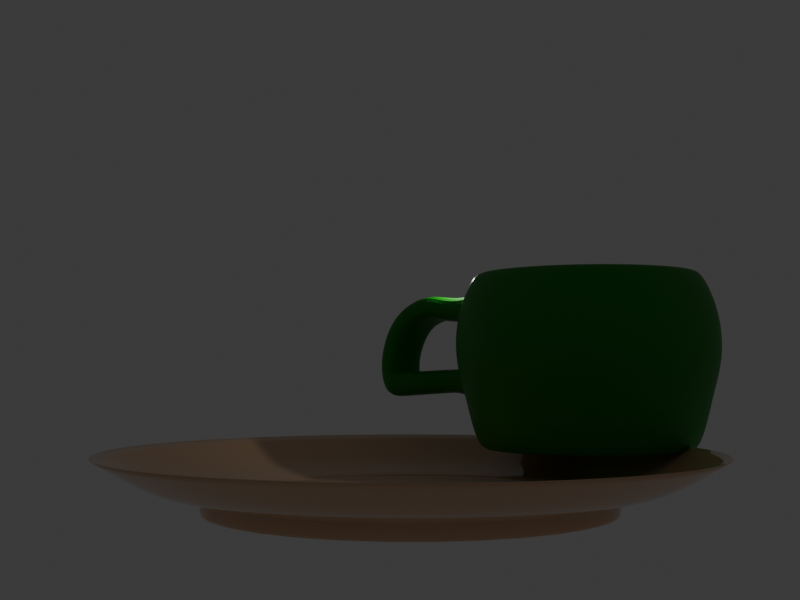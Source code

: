 # Source: blender_animation_modeling.blend  (saved by Blender 4.4.32; exported with 4.5.12 LTS)
import bpy
from mathutils import Matrix  # noqa: F401  (used for matrix-valued properties, if any)

bpy.ops.wm.read_factory_settings(use_empty=True)
scene = bpy.context.scene
scene.name = 'Scene'

# ---- collections
col_collection = bpy.data.collections.new('Collection'); scene.collection.children.link(col_collection)

# ---- materials (node trees are filled in below, after node groups)
mat_material_001 = bpy.data.materials.new('Material.001')
mat_plate = bpy.data.materials.new('Plate')
mat_plate.alpha_threshold = 0.0
mat_plate.roughness = 0.5
mat_plate.line_color = (0.0, 0.0, 0.0, 1.0)
mat_spoon = bpy.data.materials.new('Spoon')
mat_spoon.alpha_threshold = 0.0
mat_spoon.roughness = 0.5

# ---- material node trees
mat_material_001.use_nodes = True; mat_material_001.node_tree.nodes.clear()
_N = mat_material_001.node_tree.nodes; _L = mat_material_001.node_tree.links
n0 = _N.new('ShaderNodeBsdfPrincipled'); n0.name = 'Principled BSDF'; n0.location = (10, 300)
n0.inputs[0].default_value = (0.0, 0.2633, 0.0004108, 1.0)
n1 = _N.new('ShaderNodeOutputMaterial'); n1.name = 'Material Output'; n1.location = (300, 300)
_L.new(n0.outputs[0], n1.inputs[0])
n1.is_active_output = True
mat_plate.use_nodes = True; mat_plate.node_tree.nodes.clear()
_N = mat_plate.node_tree.nodes; _L = mat_plate.node_tree.links
n0 = _N.new('ShaderNodeOutputMaterial'); n0.name = 'Material Output'; n0.location = (300, 300)
n1 = _N.new('ShaderNodeBsdfPrincipled'); n1.name = 'Principled BSDF'; n1.location = (10, 300)
n1.width = 150
n1.subsurface_method = 'BURLEY'
n1.inputs[0].default_value = (0.7914, 0.5039, 0.3139, 1.0)
n1.inputs[2].default_value = 0.0
n1.inputs[3].default_value = 1.45
n1.inputs[9].default_value = (1.0, 1.0, 1.0)
_L.new(n1.outputs[0], n0.inputs[0])
n0.is_active_output = True
mat_spoon.use_nodes = True; mat_spoon.node_tree.nodes.clear()
_N = mat_spoon.node_tree.nodes; _L = mat_spoon.node_tree.links
n0 = _N.new('ShaderNodeOutputMaterial'); n0.name = 'Material Output'; n0.location = (300, 300)
n1 = _N.new('ShaderNodeBsdfPrincipled'); n1.name = 'Principled BSDF'; n1.location = (10, 300)
n1.width = 150
n1.subsurface_method = 'BURLEY'
n1.inputs[0].default_value = (0.0, 0.01461, 0.6398, 1.0)
n1.inputs[1].default_value = 1.0
n1.inputs[2].default_value = 0.0
n1.inputs[3].default_value = 1.45
n1.inputs[9].default_value = (1.0, 1.0, 1.0)
_L.new(n1.outputs[0], n0.inputs[0])
n0.is_active_output = True

# ---- world
world_world = bpy.data.worlds.new('World'); scene.world = world_world
world_world.use_nodes = True; world_world.node_tree.nodes.clear()
_N = world_world.node_tree.nodes; _L = world_world.node_tree.links
n0 = _N.new('ShaderNodeOutputWorld'); n0.name = 'World Output'; n0.location = (300, 300)
n1 = _N.new('ShaderNodeBackground'); n1.name = 'Background'; n1.location = (10, 300)
n1.inputs[0].default_value = (0.05088, 0.05088, 0.05088, 1.0)
_L.new(n1.outputs[0], n0.inputs[0])
n0.is_active_output = True
world_world.color = (0.05088, 0.05088, 0.05088)
world_world.sun_shadow_jitter_overblur = 0.0

# ---- cameras
cam_camera = bpy.data.cameras.new('Camera')
cam_camera.clip_end = 100.0
cam_camera.ortho_scale = 7.314

# ---- lights
light_light = bpy.data.lights.new('Light', 'POINT')
light_light.energy = 1000.0
light_light.shadow_soft_size = 0.1

# ---- meshes
me_sphere = bpy.data.meshes.new('Sphere')
me_sphere.from_pydata([(0.0, 0.8315, 0.5556), (0.0, 0.9808, 0.1951), (0.0, 1.0, 0.0), (0.0, 0.9808, -0.1951), (0.0, 0.8315, -0.801), (0.1622, 0.8155, 0.5556), (0.1802, 0.9061, 0.3827), (0.1913, 0.9619, 0.1951), (0.1951, 0.9808, 0.0), (0.1913, 0.9619, -0.1951), (0.1802, 0.9061, -0.3827), (0.1622, 0.8155, -0.801), (0.1379, 0.6935, -0.801), (0.1084, 0.5449, -0.641), (0.07466, 0.3753, -0.641), (0.03806, 0.1913, -0.641), (0.3182, 0.7682, 0.5556), (0.3536, 0.8536, 0.3827), (0.3753, 0.9061, 0.1951), (0.3827, 0.9239, 0.0), (0.3753, 0.9061, -0.1951), (0.3536, 0.8536, -0.3827), (0.3182, 0.7682, -0.801), (0.2706, 0.6533, -0.801), (0.2126, 0.5133, -0.641), (0.1464, 0.3536, -0.641), (0.07466, 0.1802, -0.641), (0.4619, 0.6913, 0.5556), (0.5133, 0.7682, 0.3827), (0.5449, 0.8155, 0.1951), (0.5556, 0.8315, 0.0), (0.5449, 0.8155, -0.1951), (0.5133, 0.7682, -0.3827), (0.4619, 0.6913, -0.801), (0.3928, 0.5879, -0.801), (0.3087, 0.4619, -0.641), (0.2126, 0.3182, -0.641), (0.1084, 0.1622, -0.641), (0.5879, 0.5879, 0.5556), (0.6533, 0.6533, 0.3827), (0.6935, 0.6935, 0.1951), (0.7071, 0.7071, 0.0), (0.6935, 0.6935, -0.1951), (0.6533, 0.6533, -0.3827), (0.5879, 0.5879, -0.801), (0.5, 0.5, -0.801), (0.3928, 0.3928, -0.641), (0.2706, 0.2706, -0.641), (0.1379, 0.1379, -0.641), (0.6913, 0.4619, 0.5556), (0.7682, 0.5133, 0.3827), (0.8155, 0.5449, 0.1951), (0.8315, 0.5556, 0.0), (0.8155, 0.5449, -0.1951), (0.7682, 0.5133, -0.3827), (0.6913, 0.4619, -0.801), (0.5879, 0.3928, -0.801), (0.4619, 0.3087, -0.641), (0.3182, 0.2126, -0.641), (0.1622, 0.1084, -0.641), (0.7682, 0.3182, 0.5556), (0.8536, 0.3536, 0.3827), (0.9061, 0.3753, 0.1951), (0.9239, 0.3827, 0.0), (0.9061, 0.3753, -0.1951), (0.8536, 0.3536, -0.3827), (0.7682, 0.3182, -0.801), (0.6533, 0.2706, -0.801), (0.5133, 0.2126, -0.641), (0.3536, 0.1464, -0.641), (0.1802, 0.07466, -0.641), (0.8155, 0.1622, 0.5556), (0.9061, 0.1802, 0.3827), (0.9619, 0.1913, 0.1951), (0.9808, 0.1951, 0.0), (0.9619, 0.1913, -0.1951), (0.9061, 0.1802, -0.3827), (0.8155, 0.1622, -0.801), (0.6935, 0.1379, -0.801), (0.5449, 0.1084, -0.641), (0.3753, 0.07466, -0.641), (0.1913, 0.03806, -0.641), (0.8315, -8.941e-08, 0.5556), (0.9239, 4.47e-08, 0.3827), (0.9808, -8.941e-08, 0.1951), (1.0, -1.639e-07, 0.0), (0.9808, -8.941e-08, -0.1951), (0.9239, 4.47e-08, -0.3827), (0.8315, -8.941e-08, -0.801), (0.7071, 1.49e-08, -0.801), (0.5556, -5.215e-08, -0.641), (0.3827, -2.235e-08, -0.641), (0.1951, -1.118e-08, -0.641), (0.8155, -0.1622, 0.5556), (0.9061, -0.1802, 0.3827), (0.9619, -0.1913, 0.1951), (0.9808, -0.1951, 0.0), (0.9619, -0.1913, -0.1951), (0.9061, -0.1802, -0.3827), (0.8155, -0.1622, -0.801), (0.6935, -0.1379, -0.801), (0.5449, -0.1084, -0.641), (0.3753, -0.07466, -0.641), (0.1913, -0.03806, -0.641), (0.7682, -0.3182, 0.5556), (0.8536, -0.3536, 0.3827), (0.9061, -0.3753, 0.1951), (0.9239, -0.3827, 0.0), (0.9061, -0.3753, -0.1951), (0.8536, -0.3536, -0.3827), (0.7682, -0.3182, -0.801), (0.6533, -0.2706, -0.801), (0.5133, -0.2126, -0.641), (0.3536, -0.1464, -0.641), (0.1802, -0.07466, -0.641), (0.6913, -0.4619, 0.5556), (0.7682, -0.5133, 0.3827), (0.8155, -0.5449, 0.1951), (0.8315, -0.5556, 0.0), (0.8155, -0.5449, -0.1951), (0.7682, -0.5133, -0.3827), (0.6913, -0.4619, -0.801), (0.5879, -0.3928, -0.801), (0.4619, -0.3087, -0.641), (0.3182, -0.2126, -0.641), (0.1622, -0.1084, -0.641), (0.5879, -0.5879, 0.5556), (0.6533, -0.6533, 0.3827), (0.6935, -0.6935, 0.1951), (0.7071, -0.7071, 0.0), (0.6935, -0.6935, -0.1951), (0.6533, -0.6533, -0.3827), (0.5879, -0.5879, -0.801), (0.5, -0.5, -0.801), (0.3928, -0.3928, -0.641), (0.2706, -0.2706, -0.641), (0.1379, -0.1379, -0.641), (0.4619, -0.6913, 0.5556), (0.5133, -0.7682, 0.3827), (0.5449, -0.8155, 0.1951), (0.5556, -0.8315, 0.0), (0.5449, -0.8155, -0.1951), (0.5133, -0.7682, -0.3827), (0.4619, -0.6913, -0.801), (0.3928, -0.5879, -0.801), (0.3087, -0.4619, -0.641), (0.2126, -0.3182, -0.641), (0.1084, -0.1622, -0.641), (0.3182, -0.7682, 0.5556), (0.3536, -0.8536, 0.3827), (0.3753, -0.9061, 0.1951), (0.3827, -0.9239, 0.0), (0.3753, -0.9061, -0.1951), (0.3536, -0.8536, -0.3827), (0.3182, -0.7682, -0.801), (0.2706, -0.6533, -0.801), (0.2126, -0.5133, -0.641), (0.1464, -0.3536, -0.641), (0.07466, -0.1802, -0.641), (0.1622, -0.8155, 0.5556), (0.1802, -0.9061, 0.3827), (0.1913, -0.9619, 0.1951), (0.1951, -0.9808, 0.0), (0.1913, -0.9619, -0.1951), (0.1802, -0.9061, -0.3827), (0.1622, -0.8155, -0.801), (0.1379, -0.6935, -0.801), (0.1084, -0.5449, -0.641), (0.07466, -0.3753, -0.641), (0.03806, -0.1913, -0.641), (-1.043e-07, -0.8315, 0.5556), (2.98e-08, -0.9239, 0.3827), (-1.341e-07, -0.9808, 0.1951), (-3.278e-07, -1.0, 0.0), (-1.341e-07, -0.9808, -0.1951), (2.98e-08, -0.9239, -0.3827), (-1.043e-07, -0.8315, -0.801), (-1.49e-08, -0.7071, -0.801), (-9.686e-08, -0.5556, -0.641), (-5.215e-08, -0.3827, -0.641), (-7.451e-09, -0.1951, -0.641), (-0.1622, -0.8155, 0.5556), (-0.1802, -0.9061, 0.3827), (-0.1913, -0.9619, 0.1951), (-0.1951, -0.9808, 0.0), (-0.1913, -0.9619, -0.1951), (-0.1802, -0.9061, -0.3827), (-0.1622, -0.8155, -0.801), (-0.1379, -0.6935, -0.801), (-0.1084, -0.5449, -0.641), (-0.07466, -0.3753, -0.641), (-0.03806, -0.1913, -0.641), (-0.3182, -0.7682, 0.5556), (-0.3536, -0.8536, 0.3827), (-0.3753, -0.9061, 0.1951), (-0.3827, -0.9239, 0.0), (-0.3753, -0.9061, -0.1951), (-0.3536, -0.8536, -0.3827), (-0.3182, -0.7682, -0.801), (-0.2706, -0.6533, -0.801), (-0.2126, -0.5133, -0.641), (-0.1464, -0.3536, -0.641), (-0.07466, -0.1802, -0.641), (-0.4619, -0.6913, 0.5556), (-0.5133, -0.7682, 0.3827), (-0.5449, -0.8155, 0.1951), (-0.5556, -0.8315, 0.0), (-0.5449, -0.8155, -0.1951), (-0.5133, -0.7682, -0.3827), (-0.4619, -0.6913, -0.801), (-0.3928, -0.5879, -0.801), (-0.3087, -0.4619, -0.641), (-0.2126, -0.3182, -0.641), (-0.1084, -0.1622, -0.641), (-0.5879, -0.5879, 0.5556), (-0.6533, -0.6533, 0.3827), (-0.6935, -0.6935, 0.1951), (-0.7071, -0.7071, 0.0), (-0.6935, -0.6935, -0.1951), (-0.6533, -0.6533, -0.3827), (-0.5879, -0.5879, -0.801), (-0.5, -0.5, -0.801), (-0.3928, -0.3928, -0.641), (-0.2706, -0.2706, -0.641), (-0.1379, -0.1379, -0.641), (0.0, 0.0, -0.641), (-0.6913, -0.4619, 0.5556), (-0.7682, -0.5133, 0.3827), (-0.8155, -0.5449, 0.1951), (-0.8315, -0.5556, 0.0), (-0.8155, -0.5449, -0.1951), (-0.7682, -0.5133, -0.3827), (-0.6913, -0.4619, -0.801), (-0.5879, -0.3928, -0.801), (-0.4619, -0.3087, -0.641), (-0.3182, -0.2126, -0.641), (-0.1622, -0.1084, -0.641), (-0.7682, -0.3182, 0.5556), (-0.8536, -0.3536, 0.3827), (-0.9061, -0.3753, 0.1951), (-0.9239, -0.3827, 0.0), (-0.9061, -0.3753, -0.1951), (-0.8536, -0.3536, -0.3827), (-0.7682, -0.3182, -0.801), (-0.6533, -0.2706, -0.801), (-0.5133, -0.2126, -0.641), (-0.3536, -0.1464, -0.641), (-0.1802, -0.07466, -0.641), (-0.8155, -0.1622, 0.5556), (-0.9061, -0.1802, 0.3827), (-0.9619, -0.1913, 0.1951), (-0.9808, -0.1951, 0.0), (-0.9619, -0.1913, -0.1951), (-0.9061, -0.1802, -0.3827), (-0.8155, -0.1622, -0.801), (-0.6935, -0.1379, -0.801), (-0.5449, -0.1084, -0.641), (-0.3753, -0.07466, -0.641), (-0.1913, -0.03806, -0.641), (-0.8315, 1.639e-07, 0.5556), (-0.9239, 1.49e-08, 0.3827), (-0.9808, 2.682e-07, 0.1951), (-1.0, 4.47e-07, 0.0), (-0.9808, 2.682e-07, -0.1951), (-0.9239, 1.49e-08, -0.3827), (-0.8315, 1.639e-07, -0.801), (-0.7071, 2.98e-08, -0.801), (-0.5556, 1.49e-07, -0.641), (-0.3827, 5.215e-08, -0.641), (-0.1951, 1.863e-08, -0.641), (-0.8155, 0.1622, 0.5556), (-0.9061, 0.1802, 0.3827), (-0.9619, 0.1913, 0.1951), (-0.9808, 0.1951, 0.0), (-0.9619, 0.1913, -0.1951), (-0.9061, 0.1802, -0.3827), (-0.8155, 0.1622, -0.801), (-0.6935, 0.1379, -0.801), (-0.5449, 0.1084, -0.641), (-0.3753, 0.07466, -0.641), (-0.1913, 0.03806, -0.641), (-0.7682, 0.3182, 0.5556), (-0.8536, 0.3536, 0.3827), (-0.9061, 0.3753, 0.1951), (-0.9239, 0.3827, 0.0), (-0.9061, 0.3753, -0.1951), (-0.8536, 0.3536, -0.3827), (-0.7682, 0.3182, -0.801), (-0.6533, 0.2706, -0.801), (-0.5133, 0.2126, -0.641), (-0.3536, 0.1464, -0.641), (-0.1802, 0.07466, -0.641), (-0.6913, 0.4619, 0.5556), (-0.7682, 0.5133, 0.3827), (-0.8155, 0.5449, 0.1951), (-0.8315, 0.5556, 0.0), (-0.8155, 0.5449, -0.1951), (-0.7682, 0.5133, -0.3827), (-0.6913, 0.4619, -0.801), (-0.5879, 0.3928, -0.801), (-0.4619, 0.3087, -0.641), (-0.3182, 0.2126, -0.641), (-0.1622, 0.1084, -0.641), (-0.5879, 0.5879, 0.5556), (-0.6533, 0.6533, 0.3827), (-0.6935, 0.6935, 0.1951), (-0.7071, 0.7071, 0.0), (-0.6935, 0.6935, -0.1951), (-0.6533, 0.6533, -0.3827), (-0.5879, 0.5879, -0.801), (-0.5, 0.5, -0.801), (-0.3928, 0.3928, -0.641), (-0.2706, 0.2706, -0.641), (-0.1379, 0.1379, -0.641), (-0.4619, 0.6913, 0.5556), (-0.5133, 0.7682, 0.3827), (-0.5449, 0.8155, 0.1951), (-0.5556, 0.8315, 0.0), (-0.5449, 0.8155, -0.1951), (-0.5133, 0.7682, -0.3827), (-0.4619, 0.6913, -0.801), (-0.3928, 0.5879, -0.801), (-0.3087, 0.4619, -0.641), (-0.2126, 0.3182, -0.641), (-0.1084, 0.1622, -0.641), (-0.3182, 0.7682, 0.5556), (-0.3536, 0.8536, 0.3827), (-0.3753, 0.9061, 0.1951), (-0.3827, 0.9239, 0.0), (-0.3753, 0.9061, -0.1951), (-0.3536, 0.8536, -0.3827), (-0.3182, 0.7682, -0.801), (-0.2706, 0.6533, -0.801), (-0.2126, 0.5133, -0.641), (-0.1464, 0.3536, -0.641), (-0.07466, 0.1802, -0.641), (-0.1622, 0.8155, 0.5556), (-0.1802, 0.9061, 0.3827), (-0.1913, 0.9619, 0.1951), (-0.1951, 0.9808, 0.0), (-0.1913, 0.9619, -0.1951), (-0.1802, 0.9061, -0.3827), (-0.1622, 0.8155, -0.801), (-0.1379, 0.6935, -0.801), (-0.1084, 0.5449, -0.641), (-0.07466, 0.3753, -0.641), (-0.03806, 0.1913, -0.641), (5.96e-08, 0.9239, 0.3827), (5.96e-08, 0.9239, -0.3827), (8.941e-08, 0.7071, -0.801), (2.161e-07, 0.5556, -0.641), (6.706e-08, 0.3827, -0.641), (1.49e-08, 0.1951, -0.641), (1.12, 0.4065, 0.3827), (1.172, 0.4283, 0.1951), (1.172, 0.4283, -0.1951), (1.12, 0.4065, -0.3827), (1.172, 0.2332, 0.3827), (1.228, 0.2443, 0.1951), (1.228, 0.2443, -0.1951), (1.172, 0.2332, -0.3827), (1.19, 0.05298, 0.3827), (1.247, 0.05298, 0.1951), (1.247, 0.05298, -0.1951), (1.19, 0.05298, -0.3827), (1.291, 0.4281, 0.4385), (1.233, 0.4499, 0.2526), (1.335, 0.2548, 0.4098), (1.279, 0.2659, 0.2221), (1.35, 0.07458, 0.4001), (1.295, 0.07458, 0.2118), (1.496, 0.4593, 0.3862), (1.367, 0.481, 0.2401), (1.525, 0.286, 0.3421), (1.398, 0.2971, 0.1933), (1.534, 0.1057, 0.3272), (1.408, 0.1057, 0.1774), (1.666, 0.4901, 0.2505), (1.484, 0.5119, 0.1808), (1.671, 0.3168, 0.1982), (1.489, 0.3279, 0.1252), (1.673, 0.1366, 0.1805), (1.491, 0.1366, 0.1064), (1.747, 0.5206, 0.071), (1.553, 0.5424, 0.06169), (1.736, 0.3473, 0.01975), (1.54, 0.3584, 0.007286), (1.732, 0.1671, 0.002452), (1.536, 0.1671, -0.01108), (1.769, 0.5535, -0.1563), (1.593, 0.5752, -0.0737), (1.735, 0.3801, -0.1961), (1.556, 0.3912, -0.116), (1.723, 0.1999, -0.2096), (1.544, 0.1999, -0.1303), (1.683, 0.5822, -0.359), (1.585, 0.604, -0.1907), (1.632, 0.4089, -0.3722), (1.531, 0.42, -0.2048), (1.615, 0.2286, -0.3767), (1.513, 0.2286, -0.2096), (1.589, 0.5921, -0.422), (1.59, 0.6139, -0.2272), (1.539, 0.4188, -0.4076), (1.536, 0.4299, -0.2119), (1.521, 0.2385, -0.4028), (1.518, 0.2385, -0.2068), (1.545, 0.6006, -0.423), (1.545, 0.6223, -0.2282), (1.494, 0.4272, -0.4086), (1.492, 0.4383, -0.2129), (1.477, 0.247, -0.4038), (1.473, 0.247, -0.2078)], [], [(352, 351, 14, 15), (2, 1, 7, 8), (225, 352, 15), (3, 2, 8, 9), (348, 3, 9, 10), (4, 348, 10, 11), (349, 4, 11, 12), (350, 349, 12, 13), (347, 0, 5, 6), (351, 350, 13, 14), (1, 347, 6, 7), (14, 13, 24, 25), (7, 6, 17, 18), (15, 14, 25, 26), (8, 7, 18, 19), (225, 15, 26), (9, 8, 19, 20), (10, 9, 20, 21), (11, 10, 21, 22), (12, 11, 22, 23), (13, 12, 23, 24), (6, 5, 16, 17), (22, 21, 32, 33), (23, 22, 33, 34), (24, 23, 34, 35), (17, 16, 27, 28), (25, 24, 35, 36), (18, 17, 28, 29), (26, 25, 36, 37), (19, 18, 29, 30), (225, 26, 37), (20, 19, 30, 31), (21, 20, 31, 32), (29, 28, 39, 40), (37, 36, 47, 48), (30, 29, 40, 41), (225, 37, 48), (31, 30, 41, 42), (32, 31, 42, 43), (33, 32, 43, 44), (34, 33, 44, 45), (35, 34, 45, 46), (28, 27, 38, 39), (36, 35, 46, 47), (44, 43, 54, 55), (45, 44, 55, 56), (46, 45, 56, 57), (39, 38, 49, 50), (47, 46, 57, 58), (40, 39, 50, 51), (48, 47, 58, 59), (41, 40, 51, 52), (225, 48, 59), (42, 41, 52, 53), (43, 42, 53, 54), (59, 58, 69, 70), (52, 51, 62, 63), (225, 59, 70), (53, 52, 63, 64), (54, 53, 64, 65), (55, 54, 65, 66), (56, 55, 66, 67), (57, 56, 67, 68), (50, 49, 60, 61), (58, 57, 68, 69), (51, 50, 61, 62), (67, 66, 77, 78), (68, 67, 78, 79), (61, 60, 71, 72), (69, 68, 79, 80), (73, 62, 354, 358), (70, 69, 80, 81), (63, 62, 73, 74), (225, 70, 81), (64, 63, 74, 75), (64, 75, 359, 355), (66, 65, 76, 77), (225, 81, 92), (75, 74, 85, 86), (83, 84, 362, 361), (77, 76, 87, 88), (78, 77, 88, 89), (79, 78, 89, 90), (72, 71, 82, 83), (80, 79, 90, 91), (72, 83, 361, 357), (81, 80, 91, 92), (74, 73, 84, 85), (90, 89, 100, 101), (83, 82, 93, 94), (91, 90, 101, 102), (84, 83, 94, 95), (92, 91, 102, 103), (85, 84, 95, 96), (225, 92, 103), (86, 85, 96, 97), (87, 86, 97, 98), (88, 87, 98, 99), (89, 88, 99, 100), (97, 96, 107, 108), (98, 97, 108, 109), (99, 98, 109, 110), (100, 99, 110, 111), (101, 100, 111, 112), (94, 93, 104, 105), (102, 101, 112, 113), (95, 94, 105, 106), (103, 102, 113, 114), (96, 95, 106, 107), (225, 103, 114), (112, 111, 122, 123), (105, 104, 115, 116), (113, 112, 123, 124), (106, 105, 116, 117), (114, 113, 124, 125), (107, 106, 117, 118), (225, 114, 125), (108, 107, 118, 119), (109, 108, 119, 120), (110, 109, 120, 121), (111, 110, 121, 122), (120, 119, 130, 131), (121, 120, 131, 132), (122, 121, 132, 133), (123, 122, 133, 134), (116, 115, 126, 127), (124, 123, 134, 135), (117, 116, 127, 128), (125, 124, 135, 136), (118, 117, 128, 129), (225, 125, 136), (119, 118, 129, 130), (127, 126, 137, 138), (135, 134, 145, 146), (128, 127, 138, 139), (136, 135, 146, 147), (129, 128, 139, 140), (225, 136, 147), (130, 129, 140, 141), (131, 130, 141, 142), (132, 131, 142, 143), (133, 132, 143, 144), (134, 133, 144, 145), (142, 141, 152, 153), (143, 142, 153, 154), (144, 143, 154, 155), (145, 144, 155, 156), (138, 137, 148, 149), (146, 145, 156, 157), (139, 138, 149, 150), (147, 146, 157, 158), (140, 139, 150, 151), (225, 147, 158), (141, 140, 151, 152), (157, 156, 167, 168), (150, 149, 160, 161), (158, 157, 168, 169), (151, 150, 161, 162), (225, 158, 169), (152, 151, 162, 163), (153, 152, 163, 164), (154, 153, 164, 165), (155, 154, 165, 166), (156, 155, 166, 167), (149, 148, 159, 160), (165, 164, 175, 176), (166, 165, 176, 177), (167, 166, 177, 178), (160, 159, 170, 171), (168, 167, 178, 179), (161, 160, 171, 172), (169, 168, 179, 180), (162, 161, 172, 173), (225, 169, 180), (163, 162, 173, 174), (164, 163, 174, 175), (180, 179, 190, 191), (173, 172, 183, 184), (225, 180, 191), (174, 173, 184, 185), (175, 174, 185, 186), (176, 175, 186, 187), (177, 176, 187, 188), (178, 177, 188, 189), (171, 170, 181, 182), (179, 178, 189, 190), (172, 171, 182, 183), (188, 187, 198, 199), (189, 188, 199, 200), (182, 181, 192, 193), (190, 189, 200, 201), (183, 182, 193, 194), (191, 190, 201, 202), (184, 183, 194, 195), (225, 191, 202), (185, 184, 195, 196), (186, 185, 196, 197), (187, 186, 197, 198), (195, 194, 205, 206), (225, 202, 213), (196, 195, 206, 207), (197, 196, 207, 208), (198, 197, 208, 209), (199, 198, 209, 210), (200, 199, 210, 211), (193, 192, 203, 204), (201, 200, 211, 212), (194, 193, 204, 205), (202, 201, 212, 213), (210, 209, 220, 221), (211, 210, 221, 222), (204, 203, 214, 215), (212, 211, 222, 223), (205, 204, 215, 216), (213, 212, 223, 224), (206, 205, 216, 217), (225, 213, 224), (207, 206, 217, 218), (208, 207, 218, 219), (209, 208, 219, 220), (225, 224, 236), (218, 217, 229, 230), (219, 218, 230, 231), (220, 219, 231, 232), (221, 220, 232, 233), (222, 221, 233, 234), (215, 214, 226, 227), (223, 222, 234, 235), (216, 215, 227, 228), (224, 223, 235, 236), (217, 216, 228, 229), (234, 233, 244, 245), (227, 226, 237, 238), (235, 234, 245, 246), (228, 227, 238, 239), (236, 235, 246, 247), (229, 228, 239, 240), (225, 236, 247), (230, 229, 240, 241), (231, 230, 241, 242), (232, 231, 242, 243), (233, 232, 243, 244), (241, 240, 251, 252), (242, 241, 252, 253), (243, 242, 253, 254), (244, 243, 254, 255), (245, 244, 255, 256), (238, 237, 248, 249), (246, 245, 256, 257), (239, 238, 249, 250), (247, 246, 257, 258), (240, 239, 250, 251), (225, 247, 258), (256, 255, 266, 267), (249, 248, 259, 260), (257, 256, 267, 268), (250, 249, 260, 261), (258, 257, 268, 269), (251, 250, 261, 262), (225, 258, 269), (252, 251, 262, 263), (253, 252, 263, 264), (254, 253, 264, 265), (255, 254, 265, 266), (264, 263, 274, 275), (265, 264, 275, 276), (266, 265, 276, 277), (267, 266, 277, 278), (260, 259, 270, 271), (268, 267, 278, 279), (261, 260, 271, 272), (269, 268, 279, 280), (262, 261, 272, 273), (225, 269, 280), (263, 262, 273, 274), (279, 278, 289, 290), (272, 271, 282, 283), (280, 279, 290, 291), (273, 272, 283, 284), (225, 280, 291), (274, 273, 284, 285), (275, 274, 285, 286), (276, 275, 286, 287), (277, 276, 287, 288), (278, 277, 288, 289), (271, 270, 281, 282), (287, 286, 297, 298), (288, 287, 298, 299), (289, 288, 299, 300), (282, 281, 292, 293), (290, 289, 300, 301), (283, 282, 293, 294), (291, 290, 301, 302), (284, 283, 294, 295), (225, 291, 302), (285, 284, 295, 296), (286, 285, 296, 297), (294, 293, 304, 305), (302, 301, 312, 313), (295, 294, 305, 306), (225, 302, 313), (296, 295, 306, 307), (297, 296, 307, 308), (298, 297, 308, 309), (299, 298, 309, 310), (300, 299, 310, 311), (293, 292, 303, 304), (301, 300, 311, 312), (309, 308, 319, 320), (310, 309, 320, 321), (311, 310, 321, 322), (304, 303, 314, 315), (312, 311, 322, 323), (305, 304, 315, 316), (313, 312, 323, 324), (306, 305, 316, 317), (225, 313, 324), (307, 306, 317, 318), (308, 307, 318, 319), (324, 323, 334, 335), (317, 316, 327, 328), (225, 324, 335), (318, 317, 328, 329), (319, 318, 329, 330), (320, 319, 330, 331), (321, 320, 331, 332), (322, 321, 332, 333), (315, 314, 325, 326), (323, 322, 333, 334), (316, 315, 326, 327), (332, 331, 342, 343), (333, 332, 343, 344), (326, 325, 336, 337), (334, 333, 344, 345), (327, 326, 337, 338), (335, 334, 345, 346), (328, 327, 338, 339), (225, 335, 346), (329, 328, 339, 340), (330, 329, 340, 341), (331, 330, 341, 342), (339, 338, 1, 2), (225, 346, 352), (340, 339, 2, 3), (341, 340, 3, 348), (342, 341, 348, 4), (343, 342, 4, 349), (344, 343, 349, 350), (337, 336, 0, 347), (345, 344, 350, 351), (338, 337, 347, 1), (346, 345, 351, 352), (353, 357, 367, 365), (356, 355, 359, 360), (360, 359, 363, 364), (361, 362, 370, 369), (76, 65, 356, 360), (87, 76, 360, 364), (65, 64, 355, 356), (84, 73, 358, 362), (61, 72, 357, 353), (62, 61, 353, 354), (86, 87, 364, 363), (75, 86, 363, 359), (368, 366, 372, 374), (367, 369, 375, 373), (362, 358, 368, 370), (354, 353, 365, 366), (358, 354, 366, 368), (357, 361, 369, 367), (375, 376, 382, 381), (376, 374, 380, 382), (370, 368, 374, 376), (369, 370, 376, 375), (365, 367, 373, 371), (366, 365, 371, 372), (380, 378, 384, 386), (379, 381, 387, 385), (371, 373, 379, 377), (372, 371, 377, 378), (373, 375, 381, 379), (374, 372, 378, 380), (383, 385, 391, 389), (387, 388, 394, 393), (382, 380, 386, 388), (381, 382, 388, 387), (377, 379, 385, 383), (378, 377, 383, 384), (394, 392, 398, 400), (392, 390, 396, 398), (384, 383, 389, 390), (385, 387, 393, 391), (386, 384, 390, 392), (388, 386, 392, 394), (396, 395, 401, 402), (395, 397, 403, 401), (393, 394, 400, 399), (389, 391, 397, 395), (390, 389, 395, 396), (391, 393, 399, 397), (405, 406, 412, 411), (406, 404, 410, 412), (397, 399, 405, 403), (398, 396, 402, 404), (400, 398, 404, 406), (399, 400, 406, 405), (408, 407, 409, 410), (410, 409, 411, 412), (401, 403, 409, 407), (402, 401, 407, 408), (403, 405, 411, 409), (404, 402, 408, 410), (356, 407, 409, 360), (360, 409, 411, 364), (364, 411, 412, 363), (407, 356, 355, 408), (408, 355, 359, 410), (410, 359, 363, 412)])
_uv = me_sphere.uv_layers.new(name='UVMap')
_uv.uv.foreach_set('vector', [0.75, 0.0625, 0.75, 0.125, 0.7188, 0.125, 0.7188, 0.0625, 0.75, 0.5, 0.75, 0.5625, 0.7188, 0.5625, 0.7188, 0.5, 0.7344, 0.0, 0.75, 0.0625, 0.7188, 0.0625, 0.75, 0.4375, 0.75, 0.5, 0.7188, 0.5, 0.7188, 0.4375, 0.75, 0.375, 0.75, 0.4375, 0.7188, 0.4375, 0.7188, 0.375, 0.75, 0.3125, 0.75, 0.375, 0.7188, 0.375, 0.7188, 0.3125, 0.75, 0.25, 0.75, 0.3125, 0.7188, 0.3125, 0.7188, 0.25, 0.75, 0.1875, 0.75, 0.25, 0.7188, 0.25, 0.7188, 0.1875, 0.75, 0.625, 0.75, 0.6875, 0.7188, 0.6875, 0.7188, 0.625, 0.75, 0.125, 0.75, 0.1875, 0.7188, 0.1875, 0.7188, 0.125, 0.75, 0.5625, 0.75, 0.625, 0.7188, 0.625, 0.7188, 0.5625, 0.7188, 0.125, 0.7188, 0.1875, 0.6875, 0.1875, 0.6875, 0.125, 0.7188, 0.5625, 0.7188, 0.625, 0.6875, 0.625, 0.6875, 0.5625, 0.7188, 0.0625, 0.7188, 0.125, 0.6875, 0.125, 0.6875, 0.0625, 0.7188, 0.5, 0.7188, 0.5625, 0.6875, 0.5625, 0.6875, 0.5, 0.7031, 0.0, 0.7188, 0.0625, 0.6875, 0.0625, 0.7188, 0.4375, 0.7188, 0.5, 0.6875, 0.5, 0.6875, 0.4375, 0.7188, 0.375, 0.7188, 0.4375, 0.6875, 0.4375, 0.6875, 0.375, 0.7188, 0.3125, 0.7188, 0.375, 0.6875, 0.375, 0.6875, 0.3125, 0.7188, 0.25, 0.7188, 0.3125, 0.6875, 0.3125, 0.6875, 0.25, 0.7188, 0.1875, 0.7188, 0.25, 0.6875, 0.25, 0.6875, 0.1875, 0.7188, 0.625, 0.7188, 0.6875, 0.6875, 0.6875, 0.6875, 0.625, 0.6875, 0.3125, 0.6875, 0.375, 0.6562, 0.375, 0.6562, 0.3125, 0.6875, 0.25, 0.6875, 0.3125, 0.6562, 0.3125, 0.6562, 0.25, 0.6875, 0.1875, 0.6875, 0.25, 0.6562, 0.25, 0.6562, 0.1875, 0.6875, 0.625, 0.6875, 0.6875, 0.6562, 0.6875, 0.6562, 0.625, 0.6875, 0.125, 0.6875, 0.1875, 0.6562, 0.1875, 0.6562, 0.125, 0.6875, 0.5625, 0.6875, 0.625, 0.6562, 0.625, 0.6562, 0.5625, 0.6875, 0.0625, 0.6875, 0.125, 0.6562, 0.125, 0.6562, 0.0625, 0.6875, 0.5, 0.6875, 0.5625, 0.6562, 0.5625, 0.6562, 0.5, 0.6719, 0.0, 0.6875, 0.0625, 0.6562, 0.0625, 0.6875, 0.4375, 0.6875, 0.5, 0.6562, 0.5, 0.6562, 0.4375, 0.6875, 0.375, 0.6875, 0.4375, 0.6562, 0.4375, 0.6562, 0.375, 0.6562, 0.5625, 0.6562, 0.625, 0.625, 0.625, 0.625, 0.5625, 0.6562, 0.0625, 0.6562, 0.125, 0.625, 0.125, 0.625, 0.0625, 0.6562, 0.5, 0.6562, 0.5625, 0.625, 0.5625, 0.625, 0.5, 0.6406, 0.0, 0.6562, 0.0625, 0.625, 0.0625, 0.6562, 0.4375, 0.6562, 0.5, 0.625, 0.5, 0.625, 0.4375, 0.6562, 0.375, 0.6562, 0.4375, 0.625, 0.4375, 0.625, 0.375, 0.6562, 0.3125, 0.6562, 0.375, 0.625, 0.375, 0.625, 0.3125, 0.6562, 0.25, 0.6562, 0.3125, 0.625, 0.3125, 0.625, 0.25, 0.6562, 0.1875, 0.6562, 0.25, 0.625, 0.25, 0.625, 0.1875, 0.6562, 0.625, 0.6562, 0.6875, 0.625, 0.6875, 0.625, 0.625, 0.6562, 0.125, 0.6562, 0.1875, 0.625, 0.1875, 0.625, 0.125, 0.625, 0.3125, 0.625, 0.375, 0.5938, 0.375, 0.5938, 0.3125, 0.625, 0.25, 0.625, 0.3125, 0.5938, 0.3125, 0.5938, 0.25, 0.625, 0.1875, 0.625, 0.25, 0.5938, 0.25, 0.5938, 0.1875, 0.625, 0.625, 0.625, 0.6875, 0.5938, 0.6875, 0.5938, 0.625, 0.625, 0.125, 0.625, 0.1875, 0.5938, 0.1875, 0.5938, 0.125, 0.625, 0.5625, 0.625, 0.625, 0.5938, 0.625, 0.5938, 0.5625, 0.625, 0.0625, 0.625, 0.125, 0.5938, 0.125, 0.5938, 0.0625, 0.625, 0.5, 0.625, 0.5625, 0.5938, 0.5625, 0.5938, 0.5, 0.6094, 0.0, 0.625, 0.0625, 0.5938, 0.0625, 0.625, 0.4375, 0.625, 0.5, 0.5938, 0.5, 0.5938, 0.4375, 0.625, 0.375, 0.625, 0.4375, 0.5938, 0.4375, 0.5938, 0.375, 0.5938, 0.0625, 0.5938, 0.125, 0.5625, 0.125, 0.5625, 0.0625, 0.5938, 0.5, 0.5938, 0.5625, 0.5625, 0.5625, 0.5625, 0.5, 0.5781, 0.0, 0.5938, 0.0625, 0.5625, 0.0625, 0.5938, 0.4375, 0.5938, 0.5, 0.5625, 0.5, 0.5625, 0.4375, 0.5938, 0.375, 0.5938, 0.4375, 0.5625, 0.4375, 0.5625, 0.375, 0.5938, 0.3125, 0.5938, 0.375, 0.5625, 0.375, 0.5625, 0.3125, 0.5938, 0.25, 0.5938, 0.3125, 0.5625, 0.3125, 0.5625, 0.25, 0.5938, 0.1875, 0.5938, 0.25, 0.5625, 0.25, 0.5625, 0.1875, 0.5938, 0.625, 0.5938, 0.6875, 0.5625, 0.6875, 0.5625, 0.625, 0.5938, 0.125, 0.5938, 0.1875, 0.5625, 0.1875, 0.5625, 0.125, 0.5938, 0.5625, 0.5938, 0.625, 0.5625, 0.625, 0.5625, 0.5625, 0.5625, 0.25, 0.5625, 0.3125, 0.5312, 0.3125, 0.5312, 0.25, 0.5625, 0.1875, 0.5625, 0.25, 0.5312, 0.25, 0.5312, 0.1875, 0.5625, 0.625, 0.5625, 0.6875, 0.5312, 0.6875, 0.5312, 0.625, 0.5625, 0.125, 0.5625, 0.1875, 0.5312, 0.1875, 0.5312, 0.125, 0.5312, 0.5625, 0.5625, 0.5625, 0.5625, 0.5625, 0.5312, 0.5625, 0.5625, 0.0625, 0.5625, 0.125, 0.5312, 0.125, 0.5312, 0.0625, 0.5625, 0.5, 0.5625, 0.5625, 0.5312, 0.5625, 0.5312, 0.5, 0.5469, 0.0, 0.5625, 0.0625, 0.5312, 0.0625, 0.5625, 0.4375, 0.5625, 0.5, 0.5312, 0.5, 0.5312, 0.4375, 0.5625, 0.4375, 0.5312, 0.4375, 0.5312, 0.4375, 0.5625, 0.4375, 0.5625, 0.3125, 0.5625, 0.375, 0.5312, 0.375, 0.5312, 0.3125, 0.5156, 0.0, 0.5312, 0.0625, 0.5, 0.0625, 0.5312, 0.4375, 0.5312, 0.5, 0.5, 0.5, 0.5, 0.4375, 0.5, 0.625, 0.5, 0.5625, 0.5, 0.5625, 0.5, 0.625, 0.5312, 0.3125, 0.5312, 0.375, 0.5, 0.375, 0.5, 0.3125, 0.5312, 0.25, 0.5312, 0.3125, 0.5, 0.3125, 0.5, 0.25, 0.5312, 0.1875, 0.5312, 0.25, 0.5, 0.25, 0.5, 0.1875, 0.5312, 0.625, 0.5312, 0.6875, 0.5, 0.6875, 0.5, 0.625, 0.5312, 0.125, 0.5312, 0.1875, 0.5, 0.1875, 0.5, 0.125, 0.5312, 0.625, 0.5, 0.625, 0.5, 0.625, 0.5312, 0.625, 0.5312, 0.0625, 0.5312, 0.125, 0.5, 0.125, 0.5, 0.0625, 0.5312, 0.5, 0.5312, 0.5625, 0.5, 0.5625, 0.5, 0.5, 0.5, 0.1875, 0.5, 0.25, 0.4688, 0.25, 0.4688, 0.1875, 0.5, 0.625, 0.5, 0.6875, 0.4687, 0.6875, 0.4688, 0.625, 0.5, 0.125, 0.5, 0.1875, 0.4688, 0.1875, 0.4688, 0.125, 0.5, 0.5625, 0.5, 0.625, 0.4688, 0.625, 0.4688, 0.5625, 0.5, 0.0625, 0.5, 0.125, 0.4688, 0.125, 0.4688, 0.0625, 0.5, 0.5, 0.5, 0.5625, 0.4688, 0.5625, 0.4687, 0.5, 0.4844, 0.0, 0.5, 0.0625, 0.4688, 0.0625, 0.5, 0.4375, 0.5, 0.5, 0.4687, 0.5, 0.4688, 0.4375, 0.5, 0.375, 0.5, 0.4375, 0.4688, 0.4375, 0.4688, 0.375, 0.5, 0.3125, 0.5, 0.375, 0.4688, 0.375, 0.4687, 0.3125, 0.5, 0.25, 0.5, 0.3125, 0.4687, 0.3125, 0.4688, 0.25, 0.4688, 0.4375, 0.4687, 0.5, 0.4375, 0.5, 0.4375, 0.4375, 0.4688, 0.375, 0.4688, 0.4375, 0.4375, 0.4375, 0.4375, 0.375, 0.4687, 0.3125, 0.4688, 0.375, 0.4375, 0.375, 0.4375, 0.3125, 0.4688, 0.25, 0.4687, 0.3125, 0.4375, 0.3125, 0.4375, 0.25, 0.4688, 0.1875, 0.4688, 0.25, 0.4375, 0.25, 0.4375, 0.1875, 0.4688, 0.625, 0.4687, 0.6875, 0.4375, 0.6875, 0.4375, 0.625, 0.4688, 0.125, 0.4688, 0.1875, 0.4375, 0.1875, 0.4375, 0.125, 0.4688, 0.5625, 0.4688, 0.625, 0.4375, 0.625, 0.4375, 0.5625, 0.4688, 0.0625, 0.4688, 0.125, 0.4375, 0.125, 0.4375, 0.0625, 0.4687, 0.5, 0.4688, 0.5625, 0.4375, 0.5625, 0.4375, 0.5, 0.4531, 0.0, 0.4688, 0.0625, 0.4375, 0.0625, 0.4375, 0.1875, 0.4375, 0.25, 0.4062, 0.25, 0.4062, 0.1875, 0.4375, 0.625, 0.4375, 0.6875, 0.4062, 0.6875, 0.4062, 0.625, 0.4375, 0.125, 0.4375, 0.1875, 0.4062, 0.1875, 0.4062, 0.125, 0.4375, 0.5625, 0.4375, 0.625, 0.4062, 0.625, 0.4062, 0.5625, 0.4375, 0.0625, 0.4375, 0.125, 0.4062, 0.125, 0.4062, 0.0625, 0.4375, 0.5, 0.4375, 0.5625, 0.4062, 0.5625, 0.4062, 0.5, 0.4219, 0.0, 0.4375, 0.0625, 0.4062, 0.0625, 0.4375, 0.4375, 0.4375, 0.5, 0.4062, 0.5, 0.4062, 0.4375, 0.4375, 0.375, 0.4375, 0.4375, 0.4062, 0.4375, 0.4062, 0.375, 0.4375, 0.3125, 0.4375, 0.375, 0.4062, 0.375, 0.4062, 0.3125, 0.4375, 0.25, 0.4375, 0.3125, 0.4062, 0.3125, 0.4062, 0.25, 0.4062, 0.375, 0.4062, 0.4375, 0.375, 0.4375, 0.375, 0.375, 0.4062, 0.3125, 0.4062, 0.375, 0.375, 0.375, 0.375, 0.3125, 0.4062, 0.25, 0.4062, 0.3125, 0.375, 0.3125, 0.375, 0.25, 0.4062, 0.1875, 0.4062, 0.25, 0.375, 0.25, 0.375, 0.1875, 0.4062, 0.625, 0.4062, 0.6875, 0.375, 0.6875, 0.375, 0.625, 0.4062, 0.125, 0.4062, 0.1875, 0.375, 0.1875, 0.375, 0.125, 0.4062, 0.5625, 0.4062, 0.625, 0.375, 0.625, 0.375, 0.5625, 0.4062, 0.0625, 0.4062, 0.125, 0.375, 0.125, 0.375, 0.0625, 0.4062, 0.5, 0.4062, 0.5625, 0.375, 0.5625, 0.375, 0.5, 0.3906, 0.0, 0.4062, 0.0625, 0.375, 0.0625, 0.4062, 0.4375, 0.4062, 0.5, 0.375, 0.5, 0.375, 0.4375, 0.375, 0.625, 0.375, 0.6875, 0.3438, 0.6875, 0.3438, 0.625, 0.375, 0.125, 0.375, 0.1875, 0.3438, 0.1875, 0.3438, 0.125, 0.375, 0.5625, 0.375, 0.625, 0.3438, 0.625, 0.3438, 0.5625, 0.375, 0.0625, 0.375, 0.125, 0.3438, 0.125, 0.3438, 0.0625, 0.375, 0.5, 0.375, 0.5625, 0.3438, 0.5625, 0.3437, 0.5, 0.3594, 0.0, 0.375, 0.0625, 0.3438, 0.0625, 0.375, 0.4375, 0.375, 0.5, 0.3437, 0.5, 0.3438, 0.4375, 0.375, 0.375, 0.375, 0.4375, 0.3438, 0.4375, 0.3438, 0.375, 0.375, 0.3125, 0.375, 0.375, 0.3438, 0.375, 0.3438, 0.3125, 0.375, 0.25, 0.375, 0.3125, 0.3438, 0.3125, 0.3438, 0.25, 0.375, 0.1875, 0.375, 0.25, 0.3438, 0.25, 0.3438, 0.1875, 0.3438, 0.375, 0.3438, 0.4375, 0.3125, 0.4375, 0.3125, 0.375, 0.3438, 0.3125, 0.3438, 0.375, 0.3125, 0.375, 0.3125, 0.3125, 0.3438, 0.25, 0.3438, 0.3125, 0.3125, 0.3125, 0.3125, 0.25, 0.3438, 0.1875, 0.3438, 0.25, 0.3125, 0.25, 0.3125, 0.1875, 0.3438, 0.625, 0.3438, 0.6875, 0.3125, 0.6875, 0.3125, 0.625, 0.3438, 0.125, 0.3438, 0.1875, 0.3125, 0.1875, 0.3125, 0.125, 0.3438, 0.5625, 0.3438, 0.625, 0.3125, 0.625, 0.3125, 0.5625, 0.3438, 0.0625, 0.3438, 0.125, 0.3125, 0.125, 0.3125, 0.0625, 0.3437, 0.5, 0.3438, 0.5625, 0.3125, 0.5625, 0.3125, 0.5, 0.3281, 0.0, 0.3438, 0.0625, 0.3125, 0.0625, 0.3438, 0.4375, 0.3437, 0.5, 0.3125, 0.5, 0.3125, 0.4375, 0.3125, 0.125, 0.3125, 0.1875, 0.2812, 0.1875, 0.2812, 0.125, 0.3125, 0.5625, 0.3125, 0.625, 0.2812, 0.625, 0.2812, 0.5625, 0.3125, 0.0625, 0.3125, 0.125, 0.2812, 0.125, 0.2812, 0.0625, 0.3125, 0.5, 0.3125, 0.5625, 0.2812, 0.5625, 0.2812, 0.5, 0.2969, 0.0, 0.3125, 0.0625, 0.2812, 0.0625, 0.3125, 0.4375, 0.3125, 0.5, 0.2812, 0.5, 0.2812, 0.4375, 0.3125, 0.375, 0.3125, 0.4375, 0.2812, 0.4375, 0.2812, 0.375, 0.3125, 0.3125, 0.3125, 0.375, 0.2812, 0.375, 0.2812, 0.3125, 0.3125, 0.25, 0.3125, 0.3125, 0.2812, 0.3125, 0.2812, 0.25, 0.3125, 0.1875, 0.3125, 0.25, 0.2812, 0.25, 0.2812, 0.1875, 0.3125, 0.625, 0.3125, 0.6875, 0.2812, 0.6875, 0.2812, 0.625, 0.2812, 0.3125, 0.2812, 0.375, 0.25, 0.375, 0.25, 0.3125, 0.2812, 0.25, 0.2812, 0.3125, 0.25, 0.3125, 0.25, 0.25, 0.2812, 0.1875, 0.2812, 0.25, 0.25, 0.25, 0.25, 0.1875, 0.2812, 0.625, 0.2812, 0.6875, 0.25, 0.6875, 0.25, 0.625, 0.2812, 0.125, 0.2812, 0.1875, 0.25, 0.1875, 0.25, 0.125, 0.2812, 0.5625, 0.2812, 0.625, 0.25, 0.625, 0.25, 0.5625, 0.2812, 0.0625, 0.2812, 0.125, 0.25, 0.125, 0.25, 0.0625, 0.2812, 0.5, 0.2812, 0.5625, 0.25, 0.5625, 0.25, 0.5, 0.2656, 0.0, 0.2812, 0.0625, 0.25, 0.0625, 0.2812, 0.4375, 0.2812, 0.5, 0.25, 0.5, 0.25, 0.4375, 0.2812, 0.375, 0.2812, 0.4375, 0.25, 0.4375, 0.25, 0.375, 0.25, 0.0625, 0.25, 0.125, 0.2188, 0.125, 0.2188, 0.0625, 0.25, 0.5, 0.25, 0.5625, 0.2188, 0.5625, 0.2187, 0.5, 0.2344, 0.0, 0.25, 0.0625, 0.2188, 0.0625, 0.25, 0.4375, 0.25, 0.5, 0.2187, 0.5, 0.2188, 0.4375, 0.25, 0.375, 0.25, 0.4375, 0.2188, 0.4375, 0.2188, 0.375, 0.25, 0.3125, 0.25, 0.375, 0.2188, 0.375, 0.2188, 0.3125, 0.25, 0.25, 0.25, 0.3125, 0.2188, 0.3125, 0.2188, 0.25, 0.25, 0.1875, 0.25, 0.25, 0.2188, 0.25, 0.2188, 0.1875, 0.25, 0.625, 0.25, 0.6875, 0.2188, 0.6875, 0.2188, 0.625, 0.25, 0.125, 0.25, 0.1875, 0.2188, 0.1875, 0.2188, 0.125, 0.25, 0.5625, 0.25, 0.625, 0.2188, 0.625, 0.2188, 0.5625, 0.2188, 0.25, 0.2188, 0.3125, 0.1875, 0.3125, 0.1875, 0.25, 0.2188, 0.1875, 0.2188, 0.25, 0.1875, 0.25, 0.1875, 0.1875, 0.2188, 0.625, 0.2188, 0.6875, 0.1875, 0.6875, 0.1875, 0.625, 0.2188, 0.125, 0.2188, 0.1875, 0.1875, 0.1875, 0.1875, 0.125, 0.2188, 0.5625, 0.2188, 0.625, 0.1875, 0.625, 0.1875, 0.5625, 0.2188, 0.0625, 0.2188, 0.125, 0.1875, 0.125, 0.1875, 0.0625, 0.2187, 0.5, 0.2188, 0.5625, 0.1875, 0.5625, 0.1875, 0.5, 0.2031, 0.0, 0.2188, 0.0625, 0.1875, 0.0625, 0.2188, 0.4375, 0.2187, 0.5, 0.1875, 0.5, 0.1875, 0.4375, 0.2188, 0.375, 0.2188, 0.4375, 0.1875, 0.4375, 0.1875, 0.375, 0.2188, 0.3125, 0.2188, 0.375, 0.1875, 0.375, 0.1875, 0.3125, 0.1875, 0.5, 0.1875, 0.5625, 0.1562, 0.5625, 0.1562, 0.5, 0.1719, 0.0, 0.1875, 0.0625, 0.1563, 0.0625, 0.1875, 0.4375, 0.1875, 0.5, 0.1562, 0.5, 0.1562, 0.4375, 0.1875, 0.375, 0.1875, 0.4375, 0.1562, 0.4375, 0.1563, 0.375, 0.1875, 0.3125, 0.1875, 0.375, 0.1563, 0.375, 0.1562, 0.3125, 0.1875, 0.25, 0.1875, 0.3125, 0.1562, 0.3125, 0.1562, 0.25, 0.1875, 0.1875, 0.1875, 0.25, 0.1562, 0.25, 0.1562, 0.1875, 0.1875, 0.625, 0.1875, 0.6875, 0.1562, 0.6875, 0.1563, 0.625, 0.1875, 0.125, 0.1875, 0.1875, 0.1562, 0.1875, 0.1562, 0.125, 0.1875, 0.5625, 0.1875, 0.625, 0.1563, 0.625, 0.1562, 0.5625, 0.1875, 0.0625, 0.1875, 0.125, 0.1562, 0.125, 0.1563, 0.0625, 0.1562, 0.25, 0.1562, 0.3125, 0.125, 0.3125, 0.125, 0.25, 0.1562, 0.1875, 0.1562, 0.25, 0.125, 0.25, 0.125, 0.1875, 0.1563, 0.625, 0.1562, 0.6875, 0.125, 0.6875, 0.125, 0.625, 0.1562, 0.125, 0.1562, 0.1875, 0.125, 0.1875, 0.125, 0.125, 0.1562, 0.5625, 0.1563, 0.625, 0.125, 0.625, 0.125, 0.5625, 0.1563, 0.0625, 0.1562, 0.125, 0.125, 0.125, 0.125, 0.0625, 0.1562, 0.5, 0.1562, 0.5625, 0.125, 0.5625, 0.125, 0.5, 0.1406, 0.0, 0.1563, 0.0625, 0.125, 0.0625, 0.1562, 0.4375, 0.1562, 0.5, 0.125, 0.5, 0.125, 0.4375, 0.1563, 0.375, 0.1562, 0.4375, 0.125, 0.4375, 0.125, 0.375, 0.1562, 0.3125, 0.1563, 0.375, 0.125, 0.375, 0.125, 0.3125, 0.1094, 0.0, 0.125, 0.0625, 0.09375, 0.0625, 0.125, 0.4375, 0.125, 0.5, 0.09375, 0.5, 0.09375, 0.4375, 0.125, 0.375, 0.125, 0.4375, 0.09375, 0.4375, 0.09375, 0.375, 0.125, 0.3125, 0.125, 0.375, 0.09375, 0.375, 0.09375, 0.3125, 0.125, 0.25, 0.125, 0.3125, 0.09375, 0.3125, 0.09375, 0.25, 0.125, 0.1875, 0.125, 0.25, 0.09375, 0.25, 0.09375, 0.1875, 0.125, 0.625, 0.125, 0.6875, 0.09375, 0.6875, 0.09375, 0.625, 0.125, 0.125, 0.125, 0.1875, 0.09375, 0.1875, 0.09375, 0.125, 0.125, 0.5625, 0.125, 0.625, 0.09375, 0.625, 0.09375, 0.5625, 0.125, 0.0625, 0.125, 0.125, 0.09375, 0.125, 0.09375, 0.0625, 0.125, 0.5, 0.125, 0.5625, 0.09375, 0.5625, 0.09375, 0.5, 0.09375, 0.1875, 0.09375, 0.25, 0.0625, 0.25, 0.0625, 0.1875, 0.09375, 0.625, 0.09375, 0.6875, 0.0625, 0.6875, 0.0625, 0.625, 0.09375, 0.125, 0.09375, 0.1875, 0.0625, 0.1875, 0.0625, 0.125, 0.09375, 0.5625, 0.09375, 0.625, 0.0625, 0.625, 0.0625, 0.5625, 0.09375, 0.0625, 0.09375, 0.125, 0.0625, 0.125, 0.0625, 0.0625, 0.09375, 0.5, 0.09375, 0.5625, 0.0625, 0.5625, 0.0625, 0.5, 0.07812, 0.0, 0.09375, 0.0625, 0.0625, 0.0625, 0.09375, 0.4375, 0.09375, 0.5, 0.0625, 0.5, 0.0625, 0.4375, 0.09375, 0.375, 0.09375, 0.4375, 0.0625, 0.4375, 0.0625, 0.375, 0.09375, 0.3125, 0.09375, 0.375, 0.0625, 0.375, 0.0625, 0.3125, 0.09375, 0.25, 0.09375, 0.3125, 0.0625, 0.3125, 0.0625, 0.25, 0.0625, 0.4375, 0.0625, 0.5, 0.03125, 0.5, 0.03125, 0.4375, 0.0625, 0.375, 0.0625, 0.4375, 0.03125, 0.4375, 0.03125, 0.375, 0.0625, 0.3125, 0.0625, 0.375, 0.03125, 0.375, 0.03125, 0.3125, 0.0625, 0.25, 0.0625, 0.3125, 0.03125, 0.3125, 0.03125, 0.25, 0.0625, 0.1875, 0.0625, 0.25, 0.03125, 0.25, 0.03125, 0.1875, 0.0625, 0.625, 0.0625, 0.6875, 0.03125, 0.6875, 0.03125, 0.625, 0.0625, 0.125, 0.0625, 0.1875, 0.03125, 0.1875, 0.03125, 0.125, 0.0625, 0.5625, 0.0625, 0.625, 0.03125, 0.625, 0.03125, 0.5625, 0.0625, 0.0625, 0.0625, 0.125, 0.03125, 0.125, 0.03125, 0.0625, 0.0625, 0.5, 0.0625, 0.5625, 0.03125, 0.5625, 0.03125, 0.5, 0.04687, 0.0, 0.0625, 0.0625, 0.03125, 0.0625, 0.03125, 0.1875, 0.03125, 0.25, 0.0, 0.25, 0.0, 0.1875, 0.03125, 0.625, 0.03125, 0.6875, 0.0, 0.6875, 0.0, 0.625, 0.03125, 0.125, 0.03125, 0.1875, 0.0, 0.1875, 0.0, 0.125, 0.03125, 0.5625, 0.03125, 0.625, 0.0, 0.625, 0.0, 0.5625, 0.03125, 0.0625, 0.03125, 0.125, 0.0, 0.125, 0.0, 0.0625, 0.03125, 0.5, 0.03125, 0.5625, 0.0, 0.5625, 0.0, 0.5, 0.01562, 0.0, 0.03125, 0.0625, 0.0, 0.0625, 0.03125, 0.4375, 0.03125, 0.5, 0.0, 0.5, 0.0, 0.4375, 0.03125, 0.375, 0.03125, 0.4375, 0.0, 0.4375, 0.0, 0.375, 0.03125, 0.3125, 0.03125, 0.375, 0.0, 0.375, 0.0, 0.3125, 0.03125, 0.25, 0.03125, 0.3125, 0.0, 0.3125, 0.0, 0.25, 1.0, 0.375, 1.0, 0.4375, 0.9687, 0.4375, 0.9688, 0.375, 1.0, 0.3125, 1.0, 0.375, 0.9688, 0.375, 0.9687, 0.3125, 1.0, 0.25, 1.0, 0.3125, 0.9687, 0.3125, 0.9688, 0.25, 1.0, 0.1875, 1.0, 0.25, 0.9688, 0.25, 0.9687, 0.1875, 1.0, 0.625, 1.0, 0.6875, 0.9687, 0.6875, 0.9688, 0.625, 1.0, 0.125, 1.0, 0.1875, 0.9687, 0.1875, 0.9687, 0.125, 1.0, 0.5625, 1.0, 0.625, 0.9688, 0.625, 0.9687, 0.5625, 1.0, 0.0625, 1.0, 0.125, 0.9687, 0.125, 0.9688, 0.0625, 1.0, 0.5, 1.0, 0.5625, 0.9687, 0.5625, 0.9687, 0.5, 0.9844, 0.0, 1.0, 0.0625, 0.9688, 0.0625, 1.0, 0.4375, 1.0, 0.5, 0.9687, 0.5, 0.9687, 0.4375, 0.9687, 0.125, 0.9687, 0.1875, 0.9375, 0.1875, 0.9375, 0.125, 0.9687, 0.5625, 0.9688, 0.625, 0.9375, 0.625, 0.9375, 0.5625, 0.9688, 0.0625, 0.9687, 0.125, 0.9375, 0.125, 0.9375, 0.0625, 0.9687, 0.5, 0.9687, 0.5625, 0.9375, 0.5625, 0.9375, 0.5, 0.9531, 0.0, 0.9688, 0.0625, 0.9375, 0.0625, 0.9687, 0.4375, 0.9687, 0.5, 0.9375, 0.5, 0.9375, 0.4375, 0.9688, 0.375, 0.9687, 0.4375, 0.9375, 0.4375, 0.9375, 0.375, 0.9687, 0.3125, 0.9688, 0.375, 0.9375, 0.375, 0.9375, 0.3125, 0.9688, 0.25, 0.9687, 0.3125, 0.9375, 0.3125, 0.9375, 0.25, 0.9687, 0.1875, 0.9688, 0.25, 0.9375, 0.25, 0.9375, 0.1875, 0.9688, 0.625, 0.9687, 0.6875, 0.9375, 0.6875, 0.9375, 0.625, 0.9375, 0.3125, 0.9375, 0.375, 0.9062, 0.375, 0.9062, 0.3125, 0.9375, 0.25, 0.9375, 0.3125, 0.9062, 0.3125, 0.9062, 0.25, 0.9375, 0.1875, 0.9375, 0.25, 0.9062, 0.25, 0.9062, 0.1875, 0.9375, 0.625, 0.9375, 0.6875, 0.9062, 0.6875, 0.9062, 0.625, 0.9375, 0.125, 0.9375, 0.1875, 0.9062, 0.1875, 0.9062, 0.125, 0.9375, 0.5625, 0.9375, 0.625, 0.9062, 0.625, 0.9062, 0.5625, 0.9375, 0.0625, 0.9375, 0.125, 0.9062, 0.125, 0.9062, 0.0625, 0.9375, 0.5, 0.9375, 0.5625, 0.9062, 0.5625, 0.9062, 0.5, 0.9219, 0.0, 0.9375, 0.0625, 0.9062, 0.0625, 0.9375, 0.4375, 0.9375, 0.5, 0.9062, 0.5, 0.9062, 0.4375, 0.9375, 0.375, 0.9375, 0.4375, 0.9062, 0.4375, 0.9062, 0.375, 0.9062, 0.5625, 0.9062, 0.625, 0.875, 0.625, 0.875, 0.5625, 0.9062, 0.0625, 0.9062, 0.125, 0.875, 0.125, 0.875, 0.0625, 0.9062, 0.5, 0.9062, 0.5625, 0.875, 0.5625, 0.875, 0.5, 0.8906, 0.0, 0.9062, 0.0625, 0.875, 0.0625, 0.9062, 0.4375, 0.9062, 0.5, 0.875, 0.5, 0.875, 0.4375, 0.9062, 0.375, 0.9062, 0.4375, 0.875, 0.4375, 0.875, 0.375, 0.9062, 0.3125, 0.9062, 0.375, 0.875, 0.375, 0.875, 0.3125, 0.9062, 0.25, 0.9062, 0.3125, 0.875, 0.3125, 0.875, 0.25, 0.9062, 0.1875, 0.9062, 0.25, 0.875, 0.25, 0.875, 0.1875, 0.9062, 0.625, 0.9062, 0.6875, 0.875, 0.6875, 0.875, 0.625, 0.9062, 0.125, 0.9062, 0.1875, 0.875, 0.1875, 0.875, 0.125, 0.875, 0.3125, 0.875, 0.375, 0.8438, 0.375, 0.8437, 0.3125, 0.875, 0.25, 0.875, 0.3125, 0.8437, 0.3125, 0.8438, 0.25, 0.875, 0.1875, 0.875, 0.25, 0.8438, 0.25, 0.8437, 0.1875, 0.875, 0.625, 0.875, 0.6875, 0.8437, 0.6875, 0.8438, 0.625, 0.875, 0.125, 0.875, 0.1875, 0.8437, 0.1875, 0.8438, 0.125, 0.875, 0.5625, 0.875, 0.625, 0.8438, 0.625, 0.8437, 0.5625, 0.875, 0.0625, 0.875, 0.125, 0.8438, 0.125, 0.8438, 0.0625, 0.875, 0.5, 0.875, 0.5625, 0.8437, 0.5625, 0.8437, 0.5, 0.8594, 0.0, 0.875, 0.0625, 0.8438, 0.0625, 0.875, 0.4375, 0.875, 0.5, 0.8437, 0.5, 0.8437, 0.4375, 0.875, 0.375, 0.875, 0.4375, 0.8437, 0.4375, 0.8438, 0.375, 0.8438, 0.0625, 0.8438, 0.125, 0.8125, 0.125, 0.8125, 0.0625, 0.8437, 0.5, 0.8437, 0.5625, 0.8125, 0.5625, 0.8125, 0.5, 0.8281, 0.0, 0.8438, 0.0625, 0.8125, 0.0625, 0.8437, 0.4375, 0.8437, 0.5, 0.8125, 0.5, 0.8125, 0.4375, 0.8438, 0.375, 0.8437, 0.4375, 0.8125, 0.4375, 0.8125, 0.375, 0.8437, 0.3125, 0.8438, 0.375, 0.8125, 0.375, 0.8125, 0.3125, 0.8438, 0.25, 0.8437, 0.3125, 0.8125, 0.3125, 0.8125, 0.25, 0.8437, 0.1875, 0.8438, 0.25, 0.8125, 0.25, 0.8125, 0.1875, 0.8438, 0.625, 0.8437, 0.6875, 0.8125, 0.6875, 0.8125, 0.625, 0.8438, 0.125, 0.8437, 0.1875, 0.8125, 0.1875, 0.8125, 0.125, 0.8437, 0.5625, 0.8438, 0.625, 0.8125, 0.625, 0.8125, 0.5625, 0.8125, 0.25, 0.8125, 0.3125, 0.7812, 0.3125, 0.7812, 0.25, 0.8125, 0.1875, 0.8125, 0.25, 0.7812, 0.25, 0.7812, 0.1875, 0.8125, 0.625, 0.8125, 0.6875, 0.7812, 0.6875, 0.7812, 0.625, 0.8125, 0.125, 0.8125, 0.1875, 0.7812, 0.1875, 0.7812, 0.125, 0.8125, 0.5625, 0.8125, 0.625, 0.7812, 0.625, 0.7812, 0.5625, 0.8125, 0.0625, 0.8125, 0.125, 0.7812, 0.125, 0.7812, 0.0625, 0.8125, 0.5, 0.8125, 0.5625, 0.7812, 0.5625, 0.7812, 0.5, 0.7969, 0.0, 0.8125, 0.0625, 0.7812, 0.0625, 0.8125, 0.4375, 0.8125, 0.5, 0.7812, 0.5, 0.7812, 0.4375, 0.8125, 0.375, 0.8125, 0.4375, 0.7812, 0.4375, 0.7812, 0.375, 0.8125, 0.3125, 0.8125, 0.375, 0.7812, 0.375, 0.7812, 0.3125, 0.7812, 0.5, 0.7812, 0.5625, 0.75, 0.5625, 0.75, 0.5, 0.7656, 0.0, 0.7812, 0.0625, 0.75, 0.0625, 0.7812, 0.4375, 0.7812, 0.5, 0.75, 0.5, 0.75, 0.4375, 0.7812, 0.375, 0.7812, 0.4375, 0.75, 0.4375, 0.75, 0.375, 0.7812, 0.3125, 0.7812, 0.375, 0.75, 0.375, 0.75, 0.3125, 0.7812, 0.25, 0.7812, 0.3125, 0.75, 0.3125, 0.75, 0.25, 0.7812, 0.1875, 0.7812, 0.25, 0.75, 0.25, 0.75, 0.1875, 0.7812, 0.625, 0.7812, 0.6875, 0.75, 0.6875, 0.75, 0.625, 0.7812, 0.125, 0.7812, 0.1875, 0.75, 0.1875, 0.75, 0.125, 0.7812, 0.5625, 0.7812, 0.625, 0.75, 0.625, 0.75, 0.5625, 0.7812, 0.0625, 0.7812, 0.125, 0.75, 0.125, 0.75, 0.0625, 0.5625, 0.625, 0.5312, 0.625, 0.5312, 0.625, 0.5625, 0.625, 0.5625, 0.375, 0.5625, 0.4375, 0.5312, 0.4375, 0.5312, 0.375, 0.5312, 0.375, 0.5312, 0.4375, 0.5, 0.4375, 0.5, 0.375, 0.5, 0.625, 0.5, 0.5625, 0.5, 0.5625, 0.5, 0.625, 0.5312, 0.375, 0.5625, 0.375, 0.5625, 0.375, 0.5312, 0.375, 0.5, 0.375, 0.5312, 0.375, 0.5312, 0.375, 0.5, 0.375, 0.5625, 0.375, 0.5625, 0.4375, 0.5625, 0.4375, 0.5625, 0.375, 0.5, 0.5625, 0.5312, 0.5625, 0.5312, 0.5625, 0.5, 0.5625, 0.5625, 0.625, 0.5312, 0.625, 0.5312, 0.625, 0.5625, 0.625, 0.5625, 0.5625, 0.5625, 0.625, 0.5625, 0.625, 0.5625, 0.5625, 0.5, 0.4375, 0.5, 0.375, 0.5, 0.375, 0.5, 0.4375, 0.5312, 0.4375, 0.5, 0.4375, 0.5, 0.4375, 0.5312, 0.4375, 0.5312, 0.5625, 0.5625, 0.5625, 0.5625, 0.5625, 0.5312, 0.5625, 0.5312, 0.625, 0.5, 0.625, 0.5, 0.625, 0.5312, 0.625, 0.5, 0.5625, 0.5312, 0.5625, 0.5312, 0.5625, 0.5, 0.5625, 0.5625, 0.5625, 0.5625, 0.625, 0.5625, 0.625, 0.5625, 0.5625, 0.5312, 0.5625, 0.5625, 0.5625, 0.5625, 0.5625, 0.5312, 0.5625, 0.5312, 0.625, 0.5, 0.625, 0.5, 0.625, 0.5312, 0.625, 0.5, 0.625, 0.5, 0.5625, 0.5, 0.5625, 0.5, 0.625, 0.5, 0.5625, 0.5312, 0.5625, 0.5312, 0.5625, 0.5, 0.5625, 0.5, 0.5625, 0.5312, 0.5625, 0.5312, 0.5625, 0.5, 0.5625, 0.5, 0.625, 0.5, 0.5625, 0.5, 0.5625, 0.5, 0.625, 0.5625, 0.625, 0.5312, 0.625, 0.5312, 0.625, 0.5625, 0.625, 0.5625, 0.5625, 0.5625, 0.625, 0.5625, 0.625, 0.5625, 0.5625, 0.5312, 0.5625, 0.5625, 0.5625, 0.5625, 0.5625, 0.5312, 0.5625, 0.5312, 0.625, 0.5, 0.625, 0.5, 0.625, 0.5312, 0.625, 0.5625, 0.625, 0.5312, 0.625, 0.5312, 0.625, 0.5625, 0.625, 0.5625, 0.5625, 0.5625, 0.625, 0.5625, 0.625, 0.5625, 0.5625, 0.5312, 0.625, 0.5, 0.625, 0.5, 0.625, 0.5312, 0.625, 0.5312, 0.5625, 0.5625, 0.5625, 0.5625, 0.5625, 0.5312, 0.5625, 0.5625, 0.625, 0.5312, 0.625, 0.5312, 0.625, 0.5625, 0.625, 0.5, 0.625, 0.5, 0.5625, 0.5, 0.5625, 0.5, 0.625, 0.5, 0.5625, 0.5312, 0.5625, 0.5312, 0.5625, 0.5, 0.5625, 0.5, 0.625, 0.5, 0.5625, 0.5, 0.5625, 0.5, 0.625, 0.5625, 0.625, 0.5312, 0.625, 0.5312, 0.625, 0.5625, 0.625, 0.5625, 0.5625, 0.5625, 0.625, 0.5625, 0.625, 0.5625, 0.5625, 0.5, 0.5625, 0.5312, 0.5625, 0.5312, 0.5625, 0.5, 0.5625, 0.5312, 0.5625, 0.5625, 0.5625, 0.5625, 0.5625, 0.5312, 0.5625, 0.5625, 0.5625, 0.5625, 0.625, 0.5625, 0.625, 0.5625, 0.5625, 0.5312, 0.625, 0.5, 0.625, 0.5, 0.625, 0.5312, 0.625, 0.5312, 0.5625, 0.5625, 0.5625, 0.5625, 0.5625, 0.5312, 0.5625, 0.5, 0.5625, 0.5312, 0.5625, 0.5312, 0.5625, 0.5, 0.5625, 0.5625, 0.5625, 0.5625, 0.625, 0.5625, 0.625, 0.5625, 0.5625, 0.5625, 0.625, 0.5312, 0.625, 0.5312, 0.625, 0.5625, 0.625, 0.5, 0.625, 0.5, 0.5625, 0.5, 0.5625, 0.5, 0.625, 0.5625, 0.625, 0.5312, 0.625, 0.5312, 0.625, 0.5625, 0.625, 0.5625, 0.5625, 0.5625, 0.625, 0.5625, 0.625, 0.5625, 0.5625, 0.5312, 0.625, 0.5, 0.625, 0.5, 0.625, 0.5312, 0.625, 0.5, 0.625, 0.5, 0.5625, 0.5, 0.5625, 0.5, 0.625, 0.5, 0.5625, 0.5312, 0.5625, 0.5312, 0.5625, 0.5, 0.5625, 0.5312, 0.625, 0.5, 0.625, 0.5, 0.625, 0.5312, 0.625, 0.5312, 0.5625, 0.5625, 0.5625, 0.5625, 0.5625, 0.5312, 0.5625, 0.5, 0.5625, 0.5312, 0.5625, 0.5312, 0.5625, 0.5, 0.5625, 0.5, 0.625, 0.5, 0.5625, 0.5, 0.5625, 0.5, 0.625, 0.5625, 0.5625, 0.5625, 0.625, 0.5312, 0.625, 0.5312, 0.5625, 0.5312, 0.5625, 0.5312, 0.625, 0.5, 0.625, 0.5, 0.5625, 0.5625, 0.625, 0.5312, 0.625, 0.5312, 0.625, 0.5625, 0.625, 0.5625, 0.5625, 0.5625, 0.625, 0.5625, 0.625, 0.5625, 0.5625, 0.5312, 0.625, 0.5, 0.625, 0.5, 0.625, 0.5312, 0.625, 0.5312, 0.5625, 0.5625, 0.5625, 0.5625, 0.5625, 0.5312, 0.5625, 0.5625, 0.375, 0.5625, 0.625, 0.5312, 0.625, 0.5312, 0.375, 0.5312, 0.375, 0.5312, 0.625, 0.5, 0.625, 0.5, 0.375, 0.5, 0.375, 0.5, 0.625, 0.5, 0.5625, 0.5, 0.4375, 0.5625, 0.625, 0.5625, 0.375, 0.5625, 0.4375, 0.5625, 0.5625, 0.5625, 0.5625, 0.5625, 0.4375, 0.5312, 0.4375, 0.5312, 0.5625, 0.5312, 0.5625, 0.5312, 0.4375, 0.5, 0.4375, 0.5, 0.5625])
me_sphere.materials.append(mat_material_001)
me_sphere.update()
me_circle = bpy.data.meshes.new('Circle')
me_circle.from_pydata([(2.955e-07, 3.855, 0.02493), (-0.7521, 3.781, 0.02493), (-1.475, 3.562, 0.02493), (-2.142, 3.205, 0.02493), (-2.726, 2.726, 0.02493), (-3.205, 2.142, 0.02493), (-3.562, 1.475, 0.02493), (-3.781, 0.7521, 0.02493), (-3.855, -5.239e-07, 0.02493), (-3.781, -0.7521, 0.02493), (-3.562, -1.475, 0.02493), (-3.205, -2.142, 0.02493), (-2.726, -2.726, 0.02493), (-2.142, -3.205, 0.02493), (-1.475, -3.562, 0.02493), (-0.7521, -3.781, 0.02493), (1.552e-06, -3.855, 0.02493), (0.7521, -3.781, 0.02493), (1.475, -3.562, 0.02493), (2.142, -3.205, 0.02493), (2.726, -2.726, 0.02493), (3.205, -2.142, 0.02493), (3.562, -1.475, 0.02493), (3.781, -0.7521, 0.02493), (3.855, 2.908e-06, 0.02493), (3.781, 0.7521, 0.02493), (3.562, 1.475, 0.02493), (3.205, 2.142, 0.02493), (2.726, 2.726, 0.02493), (2.142, 3.205, 0.02493), (1.475, 3.562, 0.02493), (0.7521, 3.781, 0.02493), (0.8273, 4.159, 0.2174), (1.623, 3.918, 0.2174), (2.356, 3.526, 0.2174), (2.999, 2.999, 0.2174), (3.526, 2.356, 0.2174), (3.918, 1.623, 0.2174), (4.159, 0.8273, 0.2174), (4.241, 3.148e-06, 0.2174), (4.159, -0.8273, 0.2174), (3.918, -1.623, 0.2174), (3.526, -2.356, 0.2174), (2.999, -2.999, 0.2174), (2.356, -3.526, 0.2174), (1.623, -3.918, 0.2174), (0.8273, -4.159, 0.2174), (1.715e-06, -4.241, 0.2174), (-0.8273, -4.159, 0.2174), (-1.623, -3.918, 0.2174), (-2.356, -3.526, 0.2174), (-2.999, -2.999, 0.2174), (-3.526, -2.356, 0.2174), (-3.918, -1.623, 0.2174), (-4.159, -0.8273, 0.2174), (-4.241, -6.269e-07, 0.2174), (-4.159, 0.8273, 0.2174), (-3.918, 1.623, 0.2174), (-3.526, 2.356, 0.2174), (-2.999, 2.999, 0.2174), (-2.356, 3.526, 0.2174), (-1.623, 3.918, 0.2174), (-0.8273, 4.159, 0.2174), (3.335e-07, 4.241, 0.2174), (-0.4384, 2.204, -0.1194), (2.128e-07, 2.247, -0.1194), (-0.86, 2.076, -0.1194), (-1.248, 1.869, -0.1194), (-1.589, 1.589, -0.1194), (-1.869, 1.248, -0.1194), (-2.076, 0.86, -0.1194), (-2.204, 0.4384, -0.1194), (-2.247, -2.283e-07, -0.1194), (-2.204, -0.4384, -0.1194), (-2.076, -0.86, -0.1194), (-1.869, -1.248, -0.1194), (-1.589, -1.589, -0.1194), (-1.248, -1.869, -0.1194), (-0.86, -2.076, -0.1194), (-0.4384, -2.204, -0.1194), (9.462e-07, -2.247, -0.1194), (0.4384, -2.204, -0.1194), (0.86, -2.076, -0.1194), (1.248, -1.869, -0.1194), (1.589, -1.589, -0.1194), (1.869, -1.248, -0.1194), (2.076, -0.86, -0.1194), (2.204, -0.4384, -0.1194), (2.247, 1.792e-06, -0.1194), (2.204, 0.4384, -0.1194), (2.076, 0.86, -0.1194), (1.869, 1.248, -0.1194), (1.589, 1.589, -0.1194), (1.248, 1.869, -0.1194), (0.86, 2.076, -0.1194), (0.4384, 2.204, -0.1194), (0.9262, 4.656, 0.5294), (1.817, 4.386, 0.5294), (2.638, 3.948, 0.5294), (3.357, 3.357, 0.5294), (3.948, 2.638, 0.5294), (4.386, 1.817, 0.5294), (4.656, 0.9262, 0.5294), (4.748, 3.474e-06, 0.5294), (4.656, -0.9262, 0.5294), (4.386, -1.817, 0.5294), (3.948, -2.638, 0.5294), (3.357, -3.357, 0.5294), (2.638, -3.948, 0.5294), (1.817, -4.386, 0.5294), (0.9262, -4.656, 0.5294), (1.903e-06, -4.748, 0.5294), (-0.9262, -4.656, 0.5294), (-1.817, -4.386, 0.5294), (-2.638, -3.948, 0.5294), (-3.357, -3.357, 0.5294), (-3.948, -2.638, 0.5294), (-4.386, -1.817, 0.5294), (-4.656, -0.9262, 0.5294), (-4.748, -7.52e-07, 0.5294), (-4.656, 0.9262, 0.5294), (-4.386, 1.817, 0.5294), (-3.948, 2.638, 0.5294), (-3.357, 3.357, 0.5294), (-2.638, 3.948, 0.5294), (-1.817, 4.386, 0.5294), (-0.9262, 4.656, 0.5294), (3.565e-07, 4.748, 0.5294), (-0.6157, 3.095, -0.1194), (2.245e-07, 3.156, -0.1194), (-1.208, 2.916, -0.1194), (-1.753, 2.624, -0.1194), (-2.232, 2.232, -0.1194), (-2.624, 1.753, -0.1194), (-2.916, 1.208, -0.1194), (-3.095, 0.6157, -0.1194), (-3.156, -4e-07, -0.1194), (-3.095, -0.6157, -0.1194), (-2.916, -1.208, -0.1194), (-2.624, -1.753, -0.1194), (-2.232, -2.232, -0.1194), (-1.753, -2.624, -0.1194), (-1.208, -2.916, -0.1194), (-0.6157, -3.095, -0.1194), (1.253e-06, -3.156, -0.1194), (0.6157, -3.095, -0.1194), (1.208, -2.916, -0.1194), (1.753, -2.624, -0.1194), (2.232, -2.232, -0.1194), (2.624, -1.753, -0.1194), (2.916, -1.208, -0.1194), (3.095, -0.6157, -0.1194), (3.156, 2.409e-06, -0.1194), (3.095, 0.6157, -0.1194), (2.916, 1.208, -0.1194), (2.624, 1.753, -0.1194), (2.232, 2.232, -0.1194), (1.753, 2.624, -0.1194), (1.208, 2.916, -0.1194), (0.6157, 3.095, -0.1194), (-0.6157, 3.095, -0.3906), (2.245e-07, 3.156, -0.3906), (-1.208, 2.916, -0.3906), (-1.753, 2.624, -0.3906), (-2.232, 2.232, -0.3906), (-2.624, 1.753, -0.3906), (-2.916, 1.208, -0.3906), (-3.095, 0.6157, -0.3906), (-3.156, -4e-07, -0.3906), (-3.095, -0.6157, -0.3906), (-2.916, -1.208, -0.3906), (-2.624, -1.753, -0.3906), (-2.232, -2.232, -0.3906), (-1.753, -2.624, -0.3906), (-1.208, -2.916, -0.3906), (-0.6157, -3.095, -0.3906), (1.253e-06, -3.156, -0.3906), (0.6157, -3.095, -0.3906), (1.208, -2.916, -0.3906), (1.753, -2.624, -0.3906), (2.232, -2.232, -0.3906), (2.624, -1.753, -0.3906), (2.916, -1.208, -0.3906), (3.095, -0.6157, -0.3906), (3.156, 2.409e-06, -0.3906), (3.095, 0.6157, -0.3906), (2.916, 1.208, -0.3906), (2.624, 1.753, -0.3906), (2.232, 2.232, -0.3906), (1.753, 2.624, -0.3906), (1.208, 2.916, -0.3906), (0.6157, 3.095, -0.3906), (2.232, -2.232, -0.3294), (1.753, -2.624, -0.3294), (-3.095, 0.6157, -0.3294), (-2.916, 1.208, -0.3294), (2.624, -1.753, -0.3294), (-3.156, -4e-07, -0.3294), (2.916, -1.208, -0.3294), (-3.095, -0.6157, -0.3294), (3.095, -0.6157, -0.3294), (-2.916, -1.208, -0.3294), (3.156, 2.409e-06, -0.3294), (-2.624, -1.753, -0.3294), (3.095, 0.6157, -0.3294), (-2.232, -2.232, -0.3294), (2.916, 1.208, -0.3294), (-1.753, -2.624, -0.3294), (2.624, 1.753, -0.3294), (-1.208, -2.916, -0.3294), (-0.6157, 3.095, -0.3294), (2.245e-07, 3.156, -0.3294), (2.232, 2.232, -0.3294), (-0.6157, -3.095, -0.3294), (-1.208, 2.916, -0.3294), (1.753, 2.624, -0.3294), (1.253e-06, -3.156, -0.3294), (-1.753, 2.624, -0.3294), (1.208, 2.916, -0.3294), (0.6157, -3.095, -0.3294), (-2.232, 2.232, -0.3294), (0.6157, 3.095, -0.3294), (1.208, -2.916, -0.3294), (-2.624, 1.753, -0.3294)], [], [(150, 22, 21, 149), (137, 9, 8, 136), (151, 23, 22, 150), (138, 10, 9, 137), (152, 24, 23, 151), (139, 11, 10, 138), (153, 25, 24, 152), (140, 12, 11, 139), (154, 26, 25, 153), (141, 13, 12, 140), (155, 27, 26, 154), (142, 14, 13, 141), (156, 28, 27, 155), (143, 15, 14, 142), (130, 2, 1, 128), (157, 29, 28, 156), (144, 16, 15, 143), (131, 3, 2, 130), (158, 30, 29, 157), (145, 17, 16, 144), (132, 4, 3, 131), (159, 31, 30, 158), (146, 18, 17, 145), (133, 5, 4, 132), (129, 0, 31, 159), (147, 19, 18, 146), (134, 6, 5, 133), (148, 20, 19, 147), (135, 7, 6, 134), (149, 21, 20, 148), (136, 8, 7, 135), (21, 22, 41, 42), (128, 1, 0, 129), (8, 9, 54, 55), (7, 8, 55, 56), (6, 7, 56, 57), (19, 20, 43, 44), (5, 6, 57, 58), (18, 19, 44, 45), (31, 0, 63, 32), (4, 5, 58, 59), (17, 18, 45, 46), (30, 31, 32, 33), (3, 4, 59, 60), (16, 17, 46, 47), (29, 30, 33, 34), (2, 3, 60, 61), (15, 16, 47, 48), (28, 29, 34, 35), (1, 2, 61, 62), (14, 15, 48, 49), (27, 28, 35, 36), (0, 1, 62, 63), (13, 14, 49, 50), (26, 27, 36, 37), (12, 13, 50, 51), (25, 26, 37, 38), (11, 12, 51, 52), (24, 25, 38, 39), (10, 11, 52, 53), (23, 24, 39, 40), (9, 10, 53, 54), (22, 23, 40, 41), (64, 65, 95, 94, 93, 92, 91, 90, 89, 88, 87, 86, 85, 84, 83, 82, 81, 80, 79, 78, 77, 76, 75, 74, 73, 72, 71, 70, 69, 68, 67, 66), (20, 21, 42, 43), (51, 50, 114, 115), (42, 41, 105, 106), (53, 52, 116, 117), (44, 43, 107, 108), (55, 54, 118, 119), (46, 45, 109, 110), (57, 56, 120, 121), (48, 47, 111, 112), (59, 58, 122, 123), (50, 49, 113, 114), (33, 32, 96, 97), (61, 60, 124, 125), (52, 51, 115, 116), (35, 34, 98, 99), (54, 53, 117, 118), (37, 36, 100, 101), (56, 55, 119, 120), (39, 38, 102, 103), (58, 57, 121, 122), (41, 40, 104, 105), (32, 63, 127, 96), (60, 59, 123, 124), (43, 42, 106, 107), (34, 33, 97, 98), (62, 61, 125, 126), (45, 44, 108, 109), (36, 35, 99, 100), (63, 62, 126, 127), (47, 46, 110, 111), (38, 37, 101, 102), (49, 48, 112, 113), (40, 39, 103, 104), (65, 64, 128, 129), (64, 66, 130, 128), (66, 67, 131, 130), (67, 68, 132, 131), (68, 69, 133, 132), (69, 70, 134, 133), (70, 71, 135, 134), (71, 72, 136, 135), (72, 73, 137, 136), (73, 74, 138, 137), (74, 75, 139, 138), (75, 76, 140, 139), (76, 77, 141, 140), (77, 78, 142, 141), (78, 79, 143, 142), (79, 80, 144, 143), (80, 81, 145, 144), (81, 82, 146, 145), (82, 83, 147, 146), (83, 84, 148, 147), (84, 85, 149, 148), (85, 86, 150, 149), (86, 87, 151, 150), (87, 88, 152, 151), (88, 89, 153, 152), (89, 90, 154, 153), (90, 91, 155, 154), (91, 92, 156, 155), (92, 93, 157, 156), (93, 94, 158, 157), (94, 95, 159, 158), (95, 65, 129, 159), (193, 179, 180, 192), (195, 166, 167, 194), (192, 180, 181, 196), (194, 167, 168, 197), (196, 181, 182, 198), (197, 168, 169, 199), (198, 182, 183, 200), (199, 169, 170, 201), (200, 183, 184, 202), (201, 170, 171, 203), (202, 184, 185, 204), (203, 171, 172, 205), (204, 185, 186, 206), (205, 172, 173, 207), (206, 186, 187, 208), (207, 173, 174, 209), (211, 161, 160, 210), (208, 187, 188, 212), (209, 174, 175, 213), (210, 160, 162, 214), (212, 188, 189, 215), (213, 175, 176, 216), (214, 162, 163, 217), (215, 189, 190, 218), (216, 176, 177, 219), (217, 163, 164, 220), (218, 190, 191, 221), (219, 177, 178, 222), (220, 164, 165, 223), (221, 191, 161, 211), (222, 178, 179, 193), (223, 165, 166, 195), (160, 161, 191, 190, 189, 188, 187, 186, 185, 184, 183, 182, 181, 180, 179, 178, 177, 176, 175, 174, 173, 172, 171, 170, 169, 168, 167, 166, 165, 164, 163, 162), (133, 223, 195, 134), (146, 222, 193, 147), (159, 221, 211, 129), (132, 220, 223, 133), (145, 219, 222, 146), (158, 218, 221, 159), (131, 217, 220, 132), (144, 216, 219, 145), (157, 215, 218, 158), (130, 214, 217, 131), (143, 213, 216, 144), (156, 212, 215, 157), (128, 210, 214, 130), (142, 209, 213, 143), (155, 208, 212, 156), (129, 211, 210, 128), (141, 207, 209, 142), (154, 206, 208, 155), (140, 205, 207, 141), (153, 204, 206, 154), (139, 203, 205, 140), (152, 202, 204, 153), (138, 201, 203, 139), (151, 200, 202, 152), (137, 199, 201, 138), (150, 198, 200, 151), (136, 197, 199, 137), (149, 196, 198, 150), (135, 194, 197, 136), (148, 192, 196, 149), (134, 195, 194, 135), (147, 193, 192, 148)])
me_circle.polygons.foreach_set('use_smooth', [True] * 194)
_uv = me_circle.uv_layers.new(name='UVMap')
_uv.uv.foreach_set('vector', [0.2807, 0.1477, 0.2763, 0.08284, 0.3244, 0.08284, 0.32, 0.1477, 0.4276, 0.6681, 0.4558, 0.7185, 0.4159, 0.7577, 0.3949, 0.7002, 0.2421, 0.159, 0.2292, 0.09659, 0.2763, 0.08284, 0.2807, 0.1477, 0.4554, 0.6273, 0.4898, 0.6687, 0.4558, 0.7185, 0.4276, 0.6681, 0.2058, 0.1811, 0.1848, 0.1236, 0.2292, 0.09659, 0.2421, 0.159, 0.4773, 0.5794, 0.5165, 0.6101, 0.4898, 0.6687, 0.4554, 0.6273, 0.1731, 0.2131, 0.1449, 0.1627, 0.1848, 0.1236, 0.2058, 0.1811, 0.4923, 0.5261, 0.5349, 0.545, 0.5165, 0.6101, 0.4773, 0.5794, 0.1453, 0.2539, 0.1109, 0.2126, 0.1449, 0.1627, 0.1731, 0.2131, 0.5, 0.4695, 0.5442, 0.4759, 0.5349, 0.545, 0.4923, 0.5261, 0.1234, 0.3019, 0.08423, 0.2711, 0.1109, 0.2126, 0.1453, 0.2539, 0.5, 0.4118, 0.5442, 0.4054, 0.5442, 0.4759, 0.5, 0.4695, 0.1084, 0.3552, 0.06584, 0.3363, 0.08423, 0.2711, 0.1234, 0.3019, 0.4923, 0.3552, 0.5349, 0.3363, 0.5442, 0.4054, 0.5, 0.4118, 0.1731, 0.6681, 0.1449, 0.7185, 0.1109, 0.6687, 0.1453, 0.6273, 0.1007, 0.4118, 0.05647, 0.4054, 0.06584, 0.3363, 0.1084, 0.3552, 0.4773, 0.3019, 0.5165, 0.2711, 0.5349, 0.3363, 0.4923, 0.3552, 0.2058, 0.7002, 0.1848, 0.7577, 0.1449, 0.7185, 0.1731, 0.6681, 0.1007, 0.4695, 0.05647, 0.4759, 0.05647, 0.4054, 0.1007, 0.4118, 0.4554, 0.2539, 0.4898, 0.2126, 0.5165, 0.2711, 0.4773, 0.3019, 0.2421, 0.7223, 0.2292, 0.7847, 0.1848, 0.7577, 0.2058, 0.7002, 0.1084, 0.5261, 0.06584, 0.545, 0.05647, 0.4759, 0.1007, 0.4695, 0.4276, 0.2131, 0.4558, 0.1627, 0.4898, 0.2126, 0.4554, 0.2539, 0.2807, 0.7335, 0.2763, 0.7984, 0.2292, 0.7847, 0.2421, 0.7223, 0.1234, 0.5794, 0.08423, 0.6101, 0.06584, 0.545, 0.1084, 0.5261, 0.3949, 0.1811, 0.4159, 0.1236, 0.4558, 0.1627, 0.4276, 0.2131, 0.32, 0.7335, 0.3244, 0.7984, 0.2763, 0.7984, 0.2807, 0.7335, 0.3586, 0.159, 0.3715, 0.09659, 0.4159, 0.1236, 0.3949, 0.1811, 0.3586, 0.7223, 0.3715, 0.7847, 0.3244, 0.7984, 0.32, 0.7335, 0.32, 0.1477, 0.3244, 0.08284, 0.3715, 0.09659, 0.3586, 0.159, 0.3949, 0.7002, 0.4159, 0.7577, 0.3715, 0.7847, 0.3586, 0.7223, 0.3244, 0.08284, 0.2763, 0.08284, 0.2739, 0.04705, 0.3268, 0.04705, 0.1453, 0.6273, 0.1109, 0.6687, 0.08423, 0.6101, 0.1234, 0.5794, 0.4159, 0.7577, 0.4558, 0.7185, 0.4714, 0.7463, 0.4274, 0.7894, 0.3715, 0.7847, 0.4159, 0.7577, 0.4274, 0.7894, 0.3786, 0.8191, 0.3244, 0.7984, 0.3715, 0.7847, 0.3786, 0.8191, 0.3268, 0.8342, 0.4159, 0.1236, 0.3715, 0.09659, 0.3786, 0.06217, 0.4274, 0.09184, 0.2763, 0.7984, 0.3244, 0.7984, 0.3268, 0.8342, 0.2739, 0.8342, 0.4558, 0.1627, 0.4159, 0.1236, 0.4274, 0.09184, 0.4714, 0.1349, 0.06584, 0.545, 0.08423, 0.6101, 0.0626, 0.627, 0.04238, 0.5554, 0.2292, 0.7847, 0.2763, 0.7984, 0.2739, 0.8342, 0.2221, 0.8191, 0.4898, 0.2126, 0.4558, 0.1627, 0.4714, 0.1349, 0.5087, 0.1897, 0.05647, 0.4759, 0.06584, 0.545, 0.04238, 0.5554, 0.03207, 0.4794, 0.1848, 0.7577, 0.2292, 0.7847, 0.2221, 0.8191, 0.1733, 0.7894, 0.5165, 0.2711, 0.4898, 0.2126, 0.5087, 0.1897, 0.5381, 0.2542, 0.05647, 0.4054, 0.05647, 0.4759, 0.03207, 0.4794, 0.03207, 0.4019, 0.1449, 0.7185, 0.1848, 0.7577, 0.1733, 0.7894, 0.1293, 0.7463, 0.5349, 0.3363, 0.5165, 0.2711, 0.5381, 0.2542, 0.5583, 0.3258, 0.06584, 0.3363, 0.05647, 0.4054, 0.03207, 0.4019, 0.04238, 0.3258, 0.1109, 0.6687, 0.1449, 0.7185, 0.1293, 0.7463, 0.09196, 0.6915, 0.5442, 0.4054, 0.5349, 0.3363, 0.5583, 0.3258, 0.5686, 0.4019, 0.08423, 0.2711, 0.06584, 0.3363, 0.04238, 0.3258, 0.0626, 0.2542, 0.08423, 0.6101, 0.1109, 0.6687, 0.09196, 0.6915, 0.0626, 0.627, 0.5442, 0.4759, 0.5442, 0.4054, 0.5686, 0.4019, 0.5686, 0.4794, 0.1109, 0.2126, 0.08423, 0.2711, 0.0626, 0.2542, 0.09196, 0.1897, 0.5349, 0.545, 0.5442, 0.4759, 0.5686, 0.4794, 0.5583, 0.5554, 0.1449, 0.1627, 0.1109, 0.2126, 0.09196, 0.1897, 0.1293, 0.1349, 0.5165, 0.6101, 0.5349, 0.545, 0.5583, 0.5554, 0.5381, 0.627, 0.1848, 0.1236, 0.1449, 0.1627, 0.1293, 0.1349, 0.1733, 0.09184, 0.4898, 0.6687, 0.5165, 0.6101, 0.5381, 0.627, 0.5087, 0.6915, 0.2292, 0.09659, 0.1848, 0.1236, 0.1733, 0.09184, 0.2221, 0.06217, 0.4558, 0.7185, 0.4898, 0.6687, 0.5087, 0.6915, 0.4714, 0.7463, 0.2763, 0.08284, 0.2292, 0.09659, 0.2221, 0.06217, 0.2739, 0.04705, 0.1899, 0.5736, 0.1744, 0.5394, 0.1636, 0.5015, 0.1582, 0.4612, 0.1582, 0.4201, 0.1636, 0.3798, 0.1744, 0.3418, 0.1899, 0.3077, 0.2097, 0.2786, 0.233, 0.2558, 0.2589, 0.2401, 0.2863, 0.2321, 0.3144, 0.2321, 0.3418, 0.2401, 0.3677, 0.2558, 0.391, 0.2786, 0.4108, 0.3077, 0.4263, 0.3418, 0.4371, 0.3798, 0.4425, 0.4201, 0.4425, 0.4612, 0.4371, 0.5015, 0.4263, 0.5394, 0.4108, 0.5736, 0.391, 0.6026, 0.3677, 0.6254, 0.3418, 0.6412, 0.3144, 0.6492, 0.2863, 0.6492, 0.2589, 0.6412, 0.233, 0.6254, 0.2097, 0.6026, 0.3715, 0.09659, 0.3244, 0.08284, 0.3268, 0.04705, 0.3786, 0.06217, 0.5583, 0.5554, 0.5686, 0.4794, 0.6007, 0.484, 0.5892, 0.5691, 0.3268, 0.04705, 0.2739, 0.04705, 0.2708, 0.0, 0.3299, 0.0, 0.5087, 0.6915, 0.5381, 0.627, 0.5665, 0.6493, 0.5336, 0.7215, 0.4274, 0.09184, 0.3786, 0.06217, 0.388, 0.01693, 0.4426, 0.05015, 0.4274, 0.7894, 0.4714, 0.7463, 0.4918, 0.7829, 0.4426, 0.8311, 0.5087, 0.1897, 0.4714, 0.1349, 0.4918, 0.09837, 0.5336, 0.1597, 0.3268, 0.8342, 0.3786, 0.8191, 0.388, 0.8643, 0.3299, 0.8812, 0.5583, 0.3258, 0.5381, 0.2542, 0.5665, 0.2319, 0.5892, 0.3121, 0.2221, 0.8191, 0.2739, 0.8342, 0.2708, 0.8812, 0.2127, 0.8643, 0.5686, 0.4794, 0.5686, 0.4019, 0.6007, 0.3972, 0.6007, 0.484, 0.03207, 0.4794, 0.04238, 0.5554, 0.01154, 0.5691, 0.0, 0.484, 0.1293, 0.7463, 0.1733, 0.7894, 0.1581, 0.8311, 0.1089, 0.7829, 0.5381, 0.627, 0.5583, 0.5554, 0.5892, 0.5691, 0.5665, 0.6493, 0.04238, 0.3258, 0.03207, 0.4019, 0.0, 0.3972, 0.01154, 0.3121, 0.4714, 0.7463, 0.5087, 0.6915, 0.5336, 0.7215, 0.4918, 0.7829, 0.09196, 0.1897, 0.0626, 0.2542, 0.03418, 0.2319, 0.06705, 0.1597, 0.3786, 0.8191, 0.4274, 0.7894, 0.4426, 0.8311, 0.388, 0.8643, 0.1733, 0.09184, 0.1293, 0.1349, 0.1089, 0.09837, 0.1581, 0.05015, 0.2739, 0.8342, 0.3268, 0.8342, 0.3299, 0.8812, 0.2708, 0.8812, 0.2739, 0.04705, 0.2221, 0.06217, 0.2127, 0.01693, 0.2708, 0.0, 0.04238, 0.5554, 0.0626, 0.627, 0.03418, 0.6493, 0.01154, 0.5691, 0.1733, 0.7894, 0.2221, 0.8191, 0.2127, 0.8643, 0.1581, 0.8311, 0.3786, 0.06217, 0.3268, 0.04705, 0.3299, 0.0, 0.388, 0.01693, 0.03207, 0.4019, 0.03207, 0.4794, 0.0, 0.484, 0.0, 0.3972, 0.09196, 0.6915, 0.1293, 0.7463, 0.1089, 0.7829, 0.06705, 0.7215, 0.4714, 0.1349, 0.4274, 0.09184, 0.4426, 0.05015, 0.4918, 0.09837, 0.0626, 0.2542, 0.04238, 0.3258, 0.01154, 0.3121, 0.03418, 0.2319, 0.0626, 0.627, 0.09196, 0.6915, 0.06705, 0.7215, 0.03418, 0.6493, 0.5381, 0.2542, 0.5087, 0.1897, 0.5336, 0.1597, 0.5665, 0.2319, 0.1293, 0.1349, 0.09196, 0.1897, 0.06705, 0.1597, 0.1089, 0.09837, 0.5686, 0.4019, 0.5583, 0.3258, 0.5892, 0.3121, 0.6007, 0.3972, 0.2221, 0.06217, 0.1733, 0.09184, 0.1581, 0.05015, 0.2127, 0.01693, 0.1744, 0.5394, 0.1899, 0.5736, 0.1453, 0.6273, 0.1234, 0.5794, 0.1899, 0.5736, 0.2097, 0.6026, 0.1731, 0.6681, 0.1453, 0.6273, 0.2097, 0.6026, 0.233, 0.6254, 0.2058, 0.7002, 0.1731, 0.6681, 0.233, 0.6254, 0.2589, 0.6412, 0.2421, 0.7223, 0.2058, 0.7002, 0.2589, 0.6412, 0.2863, 0.6492, 0.2807, 0.7335, 0.2421, 0.7223, 0.2863, 0.6492, 0.3144, 0.6492, 0.32, 0.7335, 0.2807, 0.7335, 0.3144, 0.6492, 0.3418, 0.6412, 0.3586, 0.7223, 0.32, 0.7335, 0.3418, 0.6412, 0.3677, 0.6254, 0.3949, 0.7002, 0.3586, 0.7223, 0.3677, 0.6254, 0.391, 0.6026, 0.4276, 0.6681, 0.3949, 0.7002, 0.391, 0.6026, 0.4108, 0.5736, 0.4554, 0.6273, 0.4276, 0.6681, 0.4108, 0.5736, 0.4263, 0.5394, 0.4773, 0.5794, 0.4554, 0.6273, 0.4263, 0.5394, 0.4371, 0.5015, 0.4923, 0.5261, 0.4773, 0.5794, 0.4371, 0.5015, 0.4425, 0.4612, 0.5, 0.4695, 0.4923, 0.5261, 0.4425, 0.4612, 0.4425, 0.4201, 0.5, 0.4118, 0.5, 0.4695, 0.4425, 0.4201, 0.4371, 0.3798, 0.4923, 0.3552, 0.5, 0.4118, 0.4371, 0.3798, 0.4263, 0.3418, 0.4773, 0.3019, 0.4923, 0.3552, 0.4263, 0.3418, 0.4108, 0.3077, 0.4554, 0.2539, 0.4773, 0.3019, 0.4108, 0.3077, 0.391, 0.2786, 0.4276, 0.2131, 0.4554, 0.2539, 0.391, 0.2786, 0.3677, 0.2558, 0.3949, 0.1811, 0.4276, 0.2131, 0.3677, 0.2558, 0.3418, 0.2401, 0.3586, 0.159, 0.3949, 0.1811, 0.3418, 0.2401, 0.3144, 0.2321, 0.32, 0.1477, 0.3586, 0.159, 0.3144, 0.2321, 0.2863, 0.2321, 0.2807, 0.1477, 0.32, 0.1477, 0.2863, 0.2321, 0.2589, 0.2401, 0.2421, 0.159, 0.2807, 0.1477, 0.2589, 0.2401, 0.233, 0.2558, 0.2058, 0.1811, 0.2421, 0.159, 0.233, 0.2558, 0.2097, 0.2786, 0.1731, 0.2131, 0.2058, 0.1811, 0.2097, 0.2786, 0.1899, 0.3077, 0.1453, 0.2539, 0.1731, 0.2131, 0.1899, 0.3077, 0.1744, 0.3418, 0.1234, 0.3019, 0.1453, 0.2539, 0.1744, 0.3418, 0.1636, 0.3798, 0.1084, 0.3552, 0.1234, 0.3019, 0.1636, 0.3798, 0.1582, 0.4201, 0.1007, 0.4118, 0.1084, 0.3552, 0.1582, 0.4201, 0.1582, 0.4612, 0.1007, 0.4695, 0.1007, 0.4118, 0.1582, 0.4612, 0.1636, 0.5015, 0.1084, 0.5261, 0.1007, 0.4695, 0.1636, 0.5015, 0.1744, 0.5394, 0.1234, 0.5794, 0.1084, 0.5261, 0.6218, 0.7436, 0.6179, 0.7436, 0.6179, 0.6871, 0.6218, 0.6871, 0.6391, 1.0, 0.6352, 1.0, 0.6352, 0.9592, 0.6391, 0.9592, 0.6218, 0.6871, 0.6179, 0.6871, 0.6179, 0.6338, 0.6218, 0.6338, 0.6391, 0.9592, 0.6352, 0.9592, 0.6352, 0.9112, 0.6391, 0.9112, 0.6218, 0.6338, 0.6179, 0.6338, 0.6179, 0.5858, 0.6218, 0.5858, 0.6391, 0.9112, 0.6352, 0.9112, 0.6352, 0.8579, 0.6391, 0.8579, 0.6141, 0.5858, 0.6179, 0.5858, 0.6179, 0.6266, 0.6141, 0.6266, 0.6391, 0.8579, 0.6352, 0.8579, 0.6352, 0.8013, 0.6391, 0.8013, 0.6141, 0.6266, 0.6179, 0.6266, 0.6179, 0.6746, 0.6141, 0.6746, 0.6391, 0.8013, 0.6352, 0.8013, 0.6352, 0.7436, 0.6391, 0.7436, 0.6141, 0.6746, 0.6179, 0.6746, 0.6179, 0.7279, 0.6141, 0.7279, 0.6391, 0.7436, 0.6352, 0.7436, 0.6352, 0.6871, 0.6391, 0.6871, 0.6141, 0.7279, 0.6179, 0.7279, 0.6179, 0.7844, 0.6141, 0.7844, 0.6391, 0.6871, 0.6352, 0.6871, 0.6352, 0.6338, 0.6391, 0.6338, 0.6141, 0.7844, 0.6179, 0.7844, 0.6179, 0.8421, 0.6141, 0.8421, 0.6391, 0.6338, 0.6352, 0.6338, 0.6352, 0.5858, 0.6391, 0.5858, 0.6658, 0.6746, 0.6697, 0.6746, 0.6697, 0.7279, 0.6658, 0.7279, 0.6141, 0.8421, 0.6179, 0.8421, 0.6179, 0.8987, 0.6141, 0.8987, 0.6218, 1.0, 0.6179, 1.0, 0.6179, 0.9592, 0.6218, 0.9592, 0.6658, 0.7279, 0.6697, 0.7279, 0.6697, 0.7844, 0.6658, 0.7844, 0.6141, 0.8987, 0.6179, 0.8987, 0.6179, 0.952, 0.6141, 0.952, 0.6218, 0.9592, 0.6179, 0.9592, 0.6179, 0.9112, 0.6218, 0.9112, 0.6658, 0.7844, 0.6697, 0.7844, 0.6697, 0.8421, 0.6658, 0.8421, 0.6141, 0.952, 0.6179, 0.952, 0.6179, 1.0, 0.6141, 1.0, 0.6218, 0.9112, 0.6179, 0.9112, 0.6179, 0.8579, 0.6218, 0.8579, 0.6658, 0.8421, 0.6697, 0.8421, 0.6697, 0.8987, 0.6658, 0.8987, 0.6658, 0.5858, 0.6697, 0.5858, 0.6697, 0.6266, 0.6658, 0.6266, 0.6218, 0.8579, 0.6179, 0.8579, 0.6179, 0.8013, 0.6218, 0.8013, 0.6658, 0.8987, 0.6697, 0.8987, 0.6697, 0.952, 0.6658, 0.952, 0.6658, 0.6266, 0.6697, 0.6266, 0.6697, 0.6746, 0.6658, 0.6746, 0.6218, 0.8013, 0.6179, 0.8013, 0.6179, 0.7436, 0.6218, 0.7436, 0.6658, 0.952, 0.6697, 0.952, 0.6697, 1.0, 0.6658, 1.0, 0.6234, 0.4316, 0.6084, 0.3783, 0.6007, 0.3217, 0.6007, 0.264, 0.6084, 0.2075, 0.6234, 0.1542, 0.6453, 0.1062, 0.6731, 0.06539, 0.7058, 0.03333, 0.7421, 0.01126, 0.7807, 2.223e-08, 0.82, 0.0, 0.8586, 0.01126, 0.8949, 0.03333, 0.9276, 0.06539, 0.9554, 0.1062, 0.9773, 0.1542, 0.9923, 0.2075, 1.0, 0.264, 1.0, 0.3217, 0.9923, 0.3783, 0.9773, 0.4316, 0.9554, 0.4796, 0.9276, 0.5204, 0.8949, 0.5525, 0.8586, 0.5745, 0.82, 0.5858, 0.7807, 0.5858, 0.7421, 0.5745, 0.7058, 0.5525, 0.6731, 0.5204, 0.6453, 0.4796, 0.6524, 0.952, 0.6658, 0.952, 0.6658, 1.0, 0.6524, 1.0, 0.6352, 0.8013, 0.6218, 0.8013, 0.6218, 0.7436, 0.6352, 0.7436, 0.6524, 0.6266, 0.6658, 0.6266, 0.6658, 0.6746, 0.6524, 0.6746, 0.6524, 0.8987, 0.6658, 0.8987, 0.6658, 0.952, 0.6524, 0.952, 0.6352, 0.8579, 0.6218, 0.8579, 0.6218, 0.8013, 0.6352, 0.8013, 0.6524, 0.5858, 0.6658, 0.5858, 0.6658, 0.6266, 0.6524, 0.6266, 0.6524, 0.8421, 0.6658, 0.8421, 0.6658, 0.8987, 0.6524, 0.8987, 0.6352, 0.9112, 0.6218, 0.9112, 0.6218, 0.8579, 0.6352, 0.8579, 0.6007, 0.952, 0.6141, 0.952, 0.6141, 1.0, 0.6007, 1.0, 0.6524, 0.7844, 0.6658, 0.7844, 0.6658, 0.8421, 0.6524, 0.8421, 0.6352, 0.9592, 0.6218, 0.9592, 0.6218, 0.9112, 0.6352, 0.9112, 0.6007, 0.8987, 0.6141, 0.8987, 0.6141, 0.952, 0.6007, 0.952, 0.6524, 0.7279, 0.6658, 0.7279, 0.6658, 0.7844, 0.6524, 0.7844, 0.6352, 1.0, 0.6218, 1.0, 0.6218, 0.9592, 0.6352, 0.9592, 0.6007, 0.8421, 0.6141, 0.8421, 0.6141, 0.8987, 0.6007, 0.8987, 0.6524, 0.6746, 0.6658, 0.6746, 0.6658, 0.7279, 0.6524, 0.7279, 0.6524, 0.6338, 0.6391, 0.6338, 0.6391, 0.5858, 0.6524, 0.5858, 0.6007, 0.7844, 0.6141, 0.7844, 0.6141, 0.8421, 0.6007, 0.8421, 0.6524, 0.6871, 0.6391, 0.6871, 0.6391, 0.6338, 0.6524, 0.6338, 0.6007, 0.7279, 0.6141, 0.7279, 0.6141, 0.7844, 0.6007, 0.7844, 0.6524, 0.7436, 0.6391, 0.7436, 0.6391, 0.6871, 0.6524, 0.6871, 0.6007, 0.6746, 0.6141, 0.6746, 0.6141, 0.7279, 0.6007, 0.7279, 0.6524, 0.8013, 0.6391, 0.8013, 0.6391, 0.7436, 0.6524, 0.7436, 0.6007, 0.6266, 0.6141, 0.6266, 0.6141, 0.6746, 0.6007, 0.6746, 0.6524, 0.8579, 0.6391, 0.8579, 0.6391, 0.8013, 0.6524, 0.8013, 0.6007, 0.5858, 0.6141, 0.5858, 0.6141, 0.6266, 0.6007, 0.6266, 0.6524, 0.9112, 0.6391, 0.9112, 0.6391, 0.8579, 0.6524, 0.8579, 0.6352, 0.6338, 0.6218, 0.6338, 0.6218, 0.5858, 0.6352, 0.5858, 0.6524, 0.9592, 0.6391, 0.9592, 0.6391, 0.9112, 0.6524, 0.9112, 0.6352, 0.6871, 0.6218, 0.6871, 0.6218, 0.6338, 0.6352, 0.6338, 0.6524, 1.0, 0.6391, 1.0, 0.6391, 0.9592, 0.6524, 0.9592, 0.6352, 0.7436, 0.6218, 0.7436, 0.6218, 0.6871, 0.6352, 0.6871])
me_circle.materials.append(mat_plate)
me_circle.use_remesh_preserve_volume = False
me_circle.use_remesh_preserve_attributes = False
me_circle.use_mirror_vertex_groups = False
me_circle.update()
me_plane = bpy.data.meshes.new('Plane')
me_plane.from_pydata([(0.193, -1.14, 0.1696), (0.1859, -4.596, 0.07166), (0.2285, -2.972, 0.07676), (0.2318, -4.122, -0.0003937), (0.2183, -4.437, 0.04745), (0.1483, 0.06709, 0.3058), (0.1114, 0.6983, 0.3769), (0.1239, 1.19, 0.4741), (0.1664, 1.476, 0.3019), (0.5147, 1.727, 0.2344), (0.7423, 2.022, 0.1821), (0.9299, 2.415, 0.1381), (1.001, 2.975, 0.1), (0.9617, 3.42, 0.09603), (0.8117, 3.911, 0.1216), (0.5647, 4.414, 0.2079), (0.128, -4.683, 0.0848), (0.3334, 4.609, 0.2593), (0.1667, 4.663, 0.2729), (0.2824, 4.413, 0.1758), (0.4058, 3.909, 0.06989), (0.4809, 3.418, 0.02992), (0.5006, 2.973, 0.0301), (0.4649, 2.413, 0.07541), (0.0832, 1.476, 0.2991), (0.3711, 2.021, 0.1391), (0.2574, 1.727, 0.2115), (0.05569, 0.6983, 0.3769), (0.07413, 0.06709, 0.3058), (0.116, -1.14, 0.1696), (0.1427, -2.972, 0.07676), (0.1443, -4.122, -0.0003937), (0.1376, -4.437, 0.04745), (0.1213, -4.596, 0.07166), (0.0924, -4.698, 0.08713), (0.06194, 1.19, 0.4714), (0.1908, -1.144, 0.2433), (0.1841, -4.58, 0.1437), (0.2268, -2.976, 0.1505), (0.2301, -4.106, 0.07162), (0.2166, -4.421, 0.1195), (0.145, 0.06385, 0.3795), (0.1081, 0.6951, 0.4506), (0.1206, 1.195, 0.4933), (0.1631, 1.481, 0.3211), (0.5114, 1.732, 0.2537), (0.739, 2.027, 0.2014), (0.9266, 2.42, 0.1573), (0.9978, 2.98, 0.1194), (0.9585, 3.425, 0.1155), (0.8084, 3.916, 0.1411), (0.5614, 4.419, 0.2278), (0.1263, -4.667, 0.1568), (0.3301, 4.614, 0.2793), (0.1634, 4.668, 0.2931), (0.2791, 4.418, 0.1956), (0.4026, 3.914, 0.08946), (0.4776, 3.423, 0.04937), (0.4973, 2.978, 0.04949), (0.4616, 2.418, 0.09473), (0.07991, 1.481, 0.3183), (0.3679, 2.026, 0.1584), (0.2541, 1.732, 0.2308), (0.0524, 0.6951, 0.4506), (0.07085, 0.06385, 0.3795), (0.1149, -1.144, 0.2433), (0.1409, -2.976, 0.1505), (0.1426, -4.106, 0.07162), (0.1358, -4.421, 0.1195), (0.1196, -4.58, 0.1437), (0.09065, -4.682, 0.1591), (0.05865, 1.195, 0.4907), (0.1215, 1.079, 0.4557), (0.06076, 1.079, 0.4497), (0.1182, 1.084, 0.4853), (0.05748, 1.084, 0.4836), (-0.193, -1.14, 0.1696), (-0.1859, -4.596, 0.07166), (-0.2285, -2.972, 0.07676), (-0.2318, -4.122, -0.0003937), (0.0, -4.713, 0.08946), (-0.2183, -4.437, 0.04745), (-0.1483, 0.06709, 0.3058), (-0.1114, 0.6983, 0.3769), (-0.1239, 1.19, 0.4741), (-0.1664, 1.476, 0.3019), (-0.5147, 1.727, 0.2344), (-0.7423, 2.022, 0.1821), (-0.9299, 2.415, 0.1381), (-1.001, 2.975, 0.1), (-0.9617, 3.42, 0.09603), (-0.8117, 3.911, 0.1216), (-0.5647, 4.414, 0.2079), (0.0, 4.663, 0.2729), (0.0, -4.596, 0.07166), (0.0, -4.437, 0.04745), (0.0, -4.122, -0.0003937), (0.0, -2.972, 0.07676), (0.0, -1.14, 0.1696), (0.0, 0.06709, 0.3058), (0.0, 0.6983, 0.3769), (0.0, 1.19, 0.4706), (0.0, 1.476, 0.2981), (0.0, 1.727, 0.2041), (0.0, 2.021, 0.1255), (0.0, 2.413, 0.05596), (0.0, 2.972, 0.008502), (0.0, 3.417, 0.009447), (0.0, 3.909, 0.05372), (0.0, 4.413, 0.1656), (-0.128, -4.683, 0.0848), (-0.3334, 4.609, 0.2593), (-0.1667, 4.663, 0.2729), (-0.2824, 4.413, 0.1758), (-0.4058, 3.909, 0.06989), (-0.4809, 3.418, 0.02992), (-0.5006, 2.973, 0.0301), (-0.4649, 2.413, 0.07541), (-0.0832, 1.476, 0.2991), (-0.3711, 2.021, 0.1391), (-0.2574, 1.727, 0.2115), (-0.05569, 0.6983, 0.3769), (-0.07413, 0.06709, 0.3058), (-0.116, -1.14, 0.1696), (-0.1427, -2.972, 0.07676), (-0.1443, -4.122, -0.0003937), (-0.1376, -4.437, 0.04745), (-0.1213, -4.596, 0.07166), (-0.0924, -4.698, 0.08713), (-0.06194, 1.19, 0.4714), (-0.1908, -1.144, 0.2433), (-0.1841, -4.58, 0.1437), (-0.2268, -2.976, 0.1505), (-0.2301, -4.106, 0.07162), (0.0, -4.697, 0.1615), (-0.2166, -4.421, 0.1195), (-0.145, 0.06385, 0.3795), (-0.1081, 0.6951, 0.4506), (-0.1206, 1.195, 0.4933), (-0.1631, 1.481, 0.3211), (-0.5114, 1.732, 0.2537), (-0.739, 2.027, 0.2014), (-0.9266, 2.42, 0.1573), (-0.9978, 2.98, 0.1194), (-0.9585, 3.425, 0.1155), (-0.8084, 3.916, 0.1411), (-0.5614, 4.419, 0.2278), (0.0, 4.668, 0.2932), (0.0, -4.58, 0.1437), (0.0, -4.421, 0.1195), (0.0, -4.106, 0.07162), (0.0, -2.976, 0.1505), (0.0, -1.144, 0.2433), (0.0, 0.06385, 0.3795), (0.0, 0.6951, 0.4506), (0.0, 1.195, 0.4899), (0.0, 1.481, 0.3174), (0.0, 1.732, 0.2234), (0.0, 2.026, 0.1449), (0.0, 2.418, 0.07532), (0.0, 2.977, 0.02793), (0.0, 3.422, 0.02894), (0.0, 3.914, 0.07332), (0.0, 4.418, 0.1854), (-0.1263, -4.667, 0.1568), (-0.3301, 4.614, 0.2793), (-0.1634, 4.668, 0.2931), (-0.2791, 4.418, 0.1956), (-0.4026, 3.914, 0.08946), (-0.4776, 3.423, 0.04937), (-0.4973, 2.978, 0.04949), (-0.4616, 2.418, 0.09473), (-0.07991, 1.481, 0.3183), (-0.3679, 2.026, 0.1584), (-0.2541, 1.732, 0.2308), (-0.0524, 0.6951, 0.4506), (-0.07085, 0.06385, 0.3795), (-0.1149, -1.144, 0.2433), (-0.1409, -2.976, 0.1505), (-0.1426, -4.106, 0.07162), (-0.1358, -4.421, 0.1195), (-0.1196, -4.58, 0.1437), (-0.09065, -4.682, 0.1591), (-0.05865, 1.195, 0.4907), (-0.1215, 1.079, 0.4557), (0.0, 1.079, 0.4478), (-0.06076, 1.079, 0.4497), (-0.1182, 1.084, 0.4853), (0.0, 1.084, 0.4801), (-0.05748, 1.084, 0.4836)], [], [(19, 20, 108, 109), (20, 21, 107, 108), (21, 22, 106, 107), (22, 23, 105, 106), (18, 19, 109, 93), (26, 24, 102, 103), (23, 25, 104, 105), (25, 26, 103, 104), (27, 28, 99, 100), (28, 29, 98, 99), (29, 30, 97, 98), (30, 31, 96, 97), (31, 32, 95, 96), (32, 33, 94, 95), (33, 34, 80, 94), (24, 35, 101, 102), (73, 27, 100, 185), (72, 6, 27, 73), (8, 7, 35, 24), (1, 16, 34, 33), (4, 1, 33, 32), (3, 4, 32, 31), (2, 3, 31, 30), (0, 2, 30, 29), (5, 0, 29, 28), (6, 5, 28, 27), (10, 9, 26, 25), (11, 10, 25, 23), (9, 8, 24, 26), (17, 15, 19, 18), (12, 11, 23, 22), (13, 12, 22, 21), (14, 13, 21, 20), (15, 14, 20, 19), (55, 163, 162, 56), (56, 162, 161, 57), (57, 161, 160, 58), (58, 160, 159, 59), (54, 147, 163, 55), (62, 157, 156, 60), (59, 159, 158, 61), (61, 158, 157, 62), (63, 154, 153, 64), (64, 153, 152, 65), (65, 152, 151, 66), (66, 151, 150, 67), (67, 150, 149, 68), (68, 149, 148, 69), (69, 148, 134, 70), (60, 156, 155, 71), (75, 188, 154, 63), (74, 75, 63, 42), (44, 60, 71, 43), (37, 69, 70, 52), (40, 68, 69, 37), (39, 67, 68, 40), (38, 66, 67, 39), (36, 65, 66, 38), (41, 64, 65, 36), (42, 63, 64, 41), (46, 61, 62, 45), (47, 59, 61, 46), (45, 62, 60, 44), (53, 54, 55, 51), (48, 58, 59, 47), (49, 57, 58, 48), (50, 56, 57, 49), (51, 55, 56, 50), (10, 11, 47, 46), (17, 18, 54, 53), (11, 12, 48, 47), (15, 17, 53, 51), (12, 13, 49, 48), (5, 6, 42, 41), (13, 14, 50, 49), (80, 34, 70, 134), (16, 1, 37, 52), (14, 15, 51, 50), (3, 2, 38, 39), (18, 93, 147, 54), (2, 0, 36, 38), (0, 5, 41, 36), (4, 3, 39, 40), (1, 4, 40, 37), (72, 7, 43, 74), (7, 8, 44, 43), (8, 9, 45, 44), (34, 16, 52, 70), (9, 10, 46, 45), (6, 72, 74, 42), (43, 71, 75, 74), (71, 155, 188, 75), (7, 72, 73, 35), (35, 73, 185, 101), (113, 109, 108, 114), (114, 108, 107, 115), (115, 107, 106, 116), (116, 106, 105, 117), (112, 93, 109, 113), (120, 103, 102, 118), (117, 105, 104, 119), (119, 104, 103, 120), (121, 100, 99, 122), (122, 99, 98, 123), (123, 98, 97, 124), (124, 97, 96, 125), (125, 96, 95, 126), (126, 95, 94, 127), (127, 94, 80, 128), (118, 102, 101, 129), (186, 185, 100, 121), (184, 186, 121, 83), (85, 118, 129, 84), (77, 127, 128, 110), (81, 126, 127, 77), (79, 125, 126, 81), (78, 124, 125, 79), (76, 123, 124, 78), (82, 122, 123, 76), (83, 121, 122, 82), (87, 119, 120, 86), (88, 117, 119, 87), (86, 120, 118, 85), (111, 112, 113, 92), (89, 116, 117, 88), (90, 115, 116, 89), (91, 114, 115, 90), (92, 113, 114, 91), (167, 168, 162, 163), (168, 169, 161, 162), (169, 170, 160, 161), (170, 171, 159, 160), (166, 167, 163, 147), (174, 172, 156, 157), (171, 173, 158, 159), (173, 174, 157, 158), (175, 176, 153, 154), (176, 177, 152, 153), (177, 178, 151, 152), (178, 179, 150, 151), (179, 180, 149, 150), (180, 181, 148, 149), (181, 182, 134, 148), (172, 183, 155, 156), (189, 175, 154, 188), (187, 137, 175, 189), (139, 138, 183, 172), (131, 164, 182, 181), (135, 131, 181, 180), (133, 135, 180, 179), (132, 133, 179, 178), (130, 132, 178, 177), (136, 130, 177, 176), (137, 136, 176, 175), (141, 140, 174, 173), (142, 141, 173, 171), (140, 139, 172, 174), (165, 146, 167, 166), (143, 142, 171, 170), (144, 143, 170, 169), (145, 144, 169, 168), (146, 145, 168, 167), (87, 141, 142, 88), (111, 165, 166, 112), (88, 142, 143, 89), (92, 146, 165, 111), (89, 143, 144, 90), (82, 136, 137, 83), (90, 144, 145, 91), (80, 134, 182, 128), (110, 164, 131, 77), (91, 145, 146, 92), (79, 133, 132, 78), (112, 166, 147, 93), (78, 132, 130, 76), (76, 130, 136, 82), (81, 135, 133, 79), (77, 131, 135, 81), (184, 187, 138, 84), (84, 138, 139, 85), (85, 139, 140, 86), (128, 182, 164, 110), (86, 140, 141, 87), (83, 137, 187, 184), (138, 187, 189, 183), (183, 189, 188, 155), (84, 129, 186, 184), (129, 101, 185, 186)])
me_plane.polygons.foreach_set('use_smooth', [True] * 188)
_uv = me_plane.uv_layers.new(name='UVMap')
_uv.uv.foreach_set('vector', [0.278, 0.03355, 0.2932, 0.08781, 0.2149, 0.08401, 0.2235, 0.03091, 0.2932, 0.08781, 0.2993, 0.1404, 0.2065, 0.1359, 0.2149, 0.08401, 0.2993, 0.1404, 0.2955, 0.1877, 0.1989, 0.183, 0.2065, 0.1359, 0.2955, 0.1877, 0.279, 0.2467, 0.1893, 0.2424, 0.1989, 0.183, 0.2599, 0.006317, 0.278, 0.03355, 0.2235, 0.03091, 0.2277, 0.004753, 0.2272, 0.3178, 0.1893, 0.3429, 0.1732, 0.3422, 0.1776, 0.3154, 0.279, 0.2467, 0.2542, 0.2875, 0.1826, 0.2841, 0.1893, 0.2424, 0.2542, 0.2875, 0.2272, 0.3178, 0.1776, 0.3154, 0.1826, 0.2841, 0.1707, 0.4252, 0.1635, 0.492, 0.1492, 0.4913, 0.1599, 0.4247, 0.1635, 0.492, 0.151, 0.6199, 0.1286, 0.6188, 0.1492, 0.4913, 0.151, 0.6199, 0.1248, 0.8138, 0.09732, 0.8125, 0.1286, 0.6188, 0.1248, 0.8138, 0.1055, 0.9354, 0.07771, 0.934, 0.09732, 0.8125, 0.1055, 0.9354, 0.09885, 0.9688, 0.07231, 0.9675, 0.07771, 0.934, 0.09885, 0.9688, 0.09298, 0.9855, 0.06958, 0.9844, 0.07231, 0.9675, 0.09298, 0.9855, 0.08566, 0.9961, 0.06757, 0.9968, 0.06958, 0.9844, 0.1893, 0.3429, 0.1802, 0.3735, 0.1683, 0.3729, 0.1732, 0.3422, 0.1781, 0.3852, 0.1707, 0.4252, 0.1599, 0.4247, 0.1664, 0.3846, 0.1898, 0.3858, 0.1814, 0.4257, 0.1707, 0.4252, 0.1781, 0.3852, 0.2053, 0.3437, 0.1922, 0.374, 0.1802, 0.3735, 0.1893, 0.3429, 0.1054, 0.9861, 0.09279, 0.9948, 0.08566, 0.9961, 0.09298, 0.9855, 0.1144, 0.9695, 0.1054, 0.9861, 0.09298, 0.9855, 0.09885, 0.9688, 0.1224, 0.9362, 0.1144, 0.9695, 0.09885, 0.9688, 0.1055, 0.9354, 0.1414, 0.8146, 0.1224, 0.9362, 0.1055, 0.9354, 0.1248, 0.8138, 0.1658, 0.6206, 0.1414, 0.8146, 0.1248, 0.8138, 0.151, 0.6199, 0.1778, 0.4927, 0.1658, 0.6206, 0.151, 0.6199, 0.1635, 0.492, 0.1814, 0.4257, 0.1778, 0.4927, 0.1635, 0.492, 0.1707, 0.4252, 0.3258, 0.291, 0.2769, 0.3202, 0.2272, 0.3178, 0.2542, 0.2875, 0.3687, 0.2511, 0.3258, 0.291, 0.2542, 0.2875, 0.279, 0.2467, 0.2769, 0.3202, 0.2053, 0.3437, 0.1893, 0.3429, 0.2272, 0.3178, 0.2911, 0.0135, 0.3324, 0.03619, 0.278, 0.03355, 0.2599, 0.006317, 0.3921, 0.1924, 0.3687, 0.2511, 0.279, 0.2467, 0.2955, 0.1877, 0.3921, 0.1449, 0.3921, 0.1924, 0.2955, 0.1877, 0.2993, 0.1404, 0.3715, 0.09159, 0.3921, 0.1449, 0.2993, 0.1404, 0.2932, 0.08781, 0.3324, 0.03619, 0.3715, 0.09159, 0.2932, 0.08781, 0.278, 0.03355, 0.5669, 0.02812, 0.6207, 0.03073, 0.6122, 0.08366, 0.5345, 0.07989, 0.5345, 0.07989, 0.6122, 0.08366, 0.6038, 0.1355, 0.5116, 0.131, 0.5116, 0.131, 0.6038, 0.1355, 0.5962, 0.1826, 0.5003, 0.1779, 0.5003, 0.1779, 0.5962, 0.1826, 0.5866, 0.242, 0.4975, 0.2377, 0.5934, 0.003189, 0.6249, 0.004723, 0.6207, 0.03073, 0.5669, 0.02812, 0.5258, 0.3128, 0.5748, 0.3152, 0.5704, 0.342, 0.555, 0.3413, 0.4975, 0.2377, 0.5866, 0.242, 0.5799, 0.2837, 0.5089, 0.2803, 0.5089, 0.2803, 0.5799, 0.2837, 0.5748, 0.3152, 0.5258, 0.3128, 0.5468, 0.4252, 0.5569, 0.4257, 0.5462, 0.4922, 0.5325, 0.4916, 0.5325, 0.4916, 0.5462, 0.4922, 0.5256, 0.6195, 0.5035, 0.6184, 0.5035, 0.6184, 0.5256, 0.6195, 0.4944, 0.813, 0.4672, 0.8117, 0.4672, 0.8117, 0.4944, 0.813, 0.4751, 0.9323, 0.4476, 0.931, 0.4476, 0.931, 0.4751, 0.9323, 0.4697, 0.9658, 0.4435, 0.9645, 0.4435, 0.9645, 0.4697, 0.9658, 0.467, 0.9827, 0.4439, 0.9816, 0.4439, 0.9816, 0.467, 0.9827, 0.465, 0.9952, 0.4478, 0.9927, 0.555, 0.3413, 0.5704, 0.342, 0.5654, 0.373, 0.5541, 0.3724, 0.5525, 0.3842, 0.5635, 0.3847, 0.5569, 0.4257, 0.5468, 0.4252, 0.5407, 0.3836, 0.5525, 0.3842, 0.5468, 0.4252, 0.5361, 0.4247, 0.539, 0.3405, 0.555, 0.3413, 0.5541, 0.3724, 0.5422, 0.3718, 0.4315, 0.981, 0.4439, 0.9816, 0.4478, 0.9927, 0.4412, 0.9908, 0.4279, 0.9638, 0.4435, 0.9645, 0.4439, 0.9816, 0.4315, 0.981, 0.4307, 0.9302, 0.4476, 0.931, 0.4435, 0.9645, 0.4279, 0.9638, 0.4507, 0.8109, 0.4672, 0.8117, 0.4476, 0.931, 0.4307, 0.9302, 0.4888, 0.6177, 0.5035, 0.6184, 0.4672, 0.8117, 0.4507, 0.8109, 0.5182, 0.4909, 0.5325, 0.4916, 0.5035, 0.6184, 0.4888, 0.6177, 0.5361, 0.4247, 0.5468, 0.4252, 0.5325, 0.4916, 0.5182, 0.4909, 0.4373, 0.2768, 0.5089, 0.2803, 0.5258, 0.3128, 0.4761, 0.3104, 0.4078, 0.2333, 0.4975, 0.2377, 0.5089, 0.2803, 0.4373, 0.2768, 0.4761, 0.3104, 0.5258, 0.3128, 0.555, 0.3413, 0.539, 0.3405, 0.5603, 0.007224, 0.5934, 0.003189, 0.5669, 0.02812, 0.5124, 0.02549, 0.4037, 0.1733, 0.5003, 0.1779, 0.4975, 0.2377, 0.4078, 0.2333, 0.4189, 0.1266, 0.5116, 0.131, 0.5003, 0.1779, 0.4037, 0.1733, 0.4562, 0.07612, 0.5345, 0.07989, 0.5116, 0.131, 0.4189, 0.1266, 0.5124, 0.02549, 0.5669, 0.02812, 0.5345, 0.07989, 0.4562, 0.07612, 0.9767, 0.258, 0.9655, 0.2163, 0.9693, 0.2158, 0.9805, 0.2575, 0.967, 0.3203, 0.9621, 0.338, 0.9581, 0.3384, 0.963, 0.3206, 0.9655, 0.2163, 0.9581, 0.1567, 0.9619, 0.1562, 0.9693, 0.2158, 0.985, 0.2957, 0.967, 0.3203, 0.963, 0.3206, 0.981, 0.296, 0.9581, 0.1567, 0.959, 0.1095, 0.9629, 0.109, 0.9619, 0.1562, 0.9304, 0.5086, 0.9227, 0.576, 0.9084, 0.5761, 0.9161, 0.5087, 0.959, 0.1095, 0.9679, 0.05722, 0.9717, 0.05671, 0.9629, 0.109, 0.9581, 0.4361, 0.9584, 0.4262, 0.9727, 0.4265, 0.9724, 0.4362, 0.9222, 0.003189, 0.9267, 0.01223, 0.913, 0.01434, 0.9084, 0.005307, 0.9679, 0.05722, 0.9903, 0.0037, 0.9942, 0.003189, 0.9717, 0.05671, 0.9465, 0.06205, 0.9437, 0.1846, 0.9295, 0.1846, 0.9327, 0.06417, 0.9621, 0.338, 0.9621, 0.3557, 0.9581, 0.3557, 0.9581, 0.3384, 0.9437, 0.1846, 0.9446, 0.3796, 0.9304, 0.3797, 0.9295, 0.1846, 0.9446, 0.3796, 0.9304, 0.5086, 0.9161, 0.5087, 0.9304, 0.3797, 0.9337, 0.02894, 0.9465, 0.06205, 0.9327, 0.06417, 0.9199, 0.03106, 0.9267, 0.01223, 0.9337, 0.02894, 0.9199, 0.03106, 0.913, 0.01434, 0.9118, 0.6169, 0.9095, 0.6288, 0.9058, 0.6295, 0.9061, 0.6176, 0.9095, 0.6288, 0.9465, 0.6581, 0.9427, 0.6588, 0.9058, 0.6295, 0.9581, 0.4978, 0.9581, 0.4548, 0.9619, 0.4551, 0.9619, 0.4981, 0.9584, 0.4262, 0.9587, 0.4221, 0.973, 0.4224, 0.9727, 0.4265, 0.9904, 0.2893, 0.9767, 0.258, 0.9805, 0.2575, 0.9942, 0.2888, 0.9227, 0.576, 0.9118, 0.6169, 0.9061, 0.6176, 0.9084, 0.5761, 0.5422, 0.3718, 0.5541, 0.3724, 0.5525, 0.3842, 0.5407, 0.3836, 0.5541, 0.3724, 0.5654, 0.373, 0.5635, 0.3847, 0.5525, 0.3842, 0.1922, 0.374, 0.1898, 0.3858, 0.1781, 0.3852, 0.1802, 0.3735, 0.1802, 0.3735, 0.1781, 0.3852, 0.1664, 0.3846, 0.1683, 0.3729, 0.169, 0.02826, 0.2235, 0.03091, 0.2149, 0.08401, 0.1366, 0.08019, 0.1366, 0.08019, 0.2149, 0.08401, 0.2065, 0.1359, 0.1138, 0.1314, 0.1138, 0.1314, 0.2065, 0.1359, 0.1989, 0.183, 0.1024, 0.1783, 0.1024, 0.1783, 0.1989, 0.183, 0.1893, 0.2424, 0.09966, 0.238, 0.1955, 0.003189, 0.2277, 0.004753, 0.2235, 0.03091, 0.169, 0.02826, 0.1279, 0.313, 0.1776, 0.3154, 0.1732, 0.3422, 0.1572, 0.3414, 0.09966, 0.238, 0.1893, 0.2424, 0.1826, 0.2841, 0.111, 0.2806, 0.111, 0.2806, 0.1826, 0.2841, 0.1776, 0.3154, 0.1279, 0.313, 0.1492, 0.4242, 0.1599, 0.4247, 0.1492, 0.4913, 0.1349, 0.4906, 0.1349, 0.4906, 0.1492, 0.4913, 0.1286, 0.6188, 0.1062, 0.6177, 0.1062, 0.6177, 0.1286, 0.6188, 0.09732, 0.8125, 0.0698, 0.8112, 0.0698, 0.8112, 0.09732, 0.8125, 0.07771, 0.934, 0.04987, 0.9327, 0.04987, 0.9327, 0.07771, 0.934, 0.07231, 0.9675, 0.04577, 0.9662, 0.04577, 0.9662, 0.07231, 0.9675, 0.06958, 0.9844, 0.04618, 0.9832, 0.04618, 0.9832, 0.06958, 0.9844, 0.06757, 0.9968, 0.05001, 0.9943, 0.1572, 0.3414, 0.1732, 0.3422, 0.1683, 0.3729, 0.1563, 0.3723, 0.1547, 0.3841, 0.1664, 0.3846, 0.1599, 0.4247, 0.1492, 0.4242, 0.1429, 0.3835, 0.1547, 0.3841, 0.1492, 0.4242, 0.1384, 0.4237, 0.1411, 0.3406, 0.1572, 0.3414, 0.1563, 0.3723, 0.1444, 0.3717, 0.03373, 0.9826, 0.04618, 0.9832, 0.05001, 0.9943, 0.0434, 0.9924, 0.03019, 0.9654, 0.04577, 0.9662, 0.04618, 0.9832, 0.03373, 0.9826, 0.03298, 0.9319, 0.04987, 0.9327, 0.04577, 0.9662, 0.03019, 0.9654, 0.05324, 0.8103, 0.0698, 0.8112, 0.04987, 0.9327, 0.03298, 0.9319, 0.09136, 0.617, 0.1062, 0.6177, 0.0698, 0.8112, 0.05324, 0.8103, 0.1206, 0.4899, 0.1349, 0.4906, 0.1062, 0.6177, 0.09136, 0.617, 0.1384, 0.4237, 0.1492, 0.4242, 0.1349, 0.4906, 0.1206, 0.4899, 0.03943, 0.2771, 0.111, 0.2806, 0.1279, 0.313, 0.07827, 0.3106, 0.009976, 0.2336, 0.09966, 0.238, 0.111, 0.2806, 0.03943, 0.2771, 0.07827, 0.3106, 0.1279, 0.313, 0.1572, 0.3414, 0.1411, 0.3406, 0.1625, 0.007245, 0.1955, 0.003189, 0.169, 0.02826, 0.1145, 0.02559, 0.00581, 0.1736, 0.1024, 0.1783, 0.09966, 0.238, 0.009976, 0.2336, 0.02101, 0.1269, 0.1138, 0.1314, 0.1024, 0.1783, 0.00581, 0.1736, 0.05833, 0.07636, 0.1366, 0.08019, 0.1138, 0.1314, 0.02101, 0.1269, 0.1145, 0.02559, 0.169, 0.02826, 0.1366, 0.08019, 0.05833, 0.07636, 0.6745, 0.03336, 0.6898, 0.08745, 0.6122, 0.08366, 0.6207, 0.03073, 0.6898, 0.08745, 0.6959, 0.14, 0.6038, 0.1355, 0.6122, 0.08366, 0.6959, 0.14, 0.6921, 0.1873, 0.5962, 0.1826, 0.6038, 0.1355, 0.6921, 0.1873, 0.6756, 0.2463, 0.5866, 0.242, 0.5962, 0.1826, 0.6564, 0.006256, 0.6745, 0.03336, 0.6207, 0.03073, 0.6249, 0.004723, 0.6238, 0.3176, 0.5859, 0.3428, 0.5704, 0.342, 0.5748, 0.3152, 0.6756, 0.2463, 0.6508, 0.2872, 0.5799, 0.2837, 0.5866, 0.242, 0.6508, 0.2872, 0.6238, 0.3176, 0.5748, 0.3152, 0.5799, 0.2837, 0.567, 0.4262, 0.5599, 0.4929, 0.5462, 0.4922, 0.5569, 0.4257, 0.5599, 0.4929, 0.5478, 0.6206, 0.5256, 0.6195, 0.5462, 0.4922, 0.5478, 0.6206, 0.5216, 0.8143, 0.4944, 0.813, 0.5256, 0.6195, 0.5216, 0.8143, 0.5026, 0.9337, 0.4751, 0.9323, 0.4944, 0.813, 0.5026, 0.9337, 0.4959, 0.9671, 0.4697, 0.9658, 0.4751, 0.9323, 0.4959, 0.9671, 0.4901, 0.9839, 0.467, 0.9827, 0.4697, 0.9658, 0.4901, 0.9839, 0.4827, 0.9944, 0.465, 0.9952, 0.467, 0.9827, 0.5859, 0.3428, 0.5768, 0.3735, 0.5654, 0.373, 0.5704, 0.342, 0.5746, 0.3853, 0.567, 0.4262, 0.5569, 0.4257, 0.5635, 0.3847, 0.5864, 0.3858, 0.5778, 0.4267, 0.567, 0.4262, 0.5746, 0.3853, 0.6019, 0.3436, 0.5887, 0.3741, 0.5768, 0.3735, 0.5859, 0.3428, 0.5025, 0.9845, 0.4899, 0.9931, 0.4827, 0.9944, 0.4901, 0.9839, 0.5115, 0.9678, 0.5025, 0.9845, 0.4901, 0.9839, 0.4959, 0.9671, 0.5195, 0.9345, 0.5115, 0.9678, 0.4959, 0.9671, 0.5026, 0.9337, 0.5381, 0.8151, 0.5195, 0.9345, 0.5026, 0.9337, 0.5216, 0.8143, 0.5625, 0.6213, 0.5381, 0.8151, 0.5216, 0.8143, 0.5478, 0.6206, 0.5742, 0.4936, 0.5625, 0.6213, 0.5478, 0.6206, 0.5599, 0.4929, 0.5778, 0.4267, 0.5742, 0.4936, 0.5599, 0.4929, 0.567, 0.4262, 0.7224, 0.2907, 0.6734, 0.32, 0.6238, 0.3176, 0.6508, 0.2872, 0.7653, 0.2507, 0.7224, 0.2907, 0.6508, 0.2872, 0.6756, 0.2463, 0.6734, 0.32, 0.6019, 0.3436, 0.5859, 0.3428, 0.6238, 0.3176, 0.6877, 0.01342, 0.729, 0.03603, 0.6745, 0.03336, 0.6564, 0.006256, 0.7887, 0.192, 0.7653, 0.2507, 0.6756, 0.2463, 0.6921, 0.1873, 0.7887, 0.1446, 0.7887, 0.192, 0.6921, 0.1873, 0.6959, 0.14, 0.7681, 0.0913, 0.7887, 0.1446, 0.6959, 0.14, 0.6898, 0.08745, 0.729, 0.03603, 0.7681, 0.0913, 0.6898, 0.08745, 0.6745, 0.03336, 0.8725, 0.2581, 0.8688, 0.2576, 0.881, 0.2159, 0.8848, 0.2165, 0.967, 0.3912, 0.963, 0.3908, 0.9581, 0.3731, 0.9621, 0.3735, 0.8848, 0.2165, 0.881, 0.2159, 0.89, 0.1565, 0.8938, 0.157, 0.985, 0.4158, 0.981, 0.4154, 0.963, 0.3908, 0.967, 0.3912, 0.8938, 0.157, 0.89, 0.1565, 0.8903, 0.1092, 0.8941, 0.1097, 0.8362, 0.4656, 0.822, 0.4659, 0.808, 0.3988, 0.8222, 0.3984, 0.8941, 0.1097, 0.8903, 0.1092, 0.8829, 0.05689, 0.8867, 0.05743, 0.9581, 0.4361, 0.9724, 0.4362, 0.9727, 0.4451, 0.9584, 0.4452, 0.8754, 0.9705, 0.8615, 0.9688, 0.8652, 0.9597, 0.8791, 0.9614, 0.8867, 0.05743, 0.8829, 0.05689, 0.8618, 0.003189, 0.8657, 0.003732, 0.8941, 0.9111, 0.8802, 0.9094, 0.8657, 0.7891, 0.8799, 0.7888, 0.9621, 0.3735, 0.9581, 0.3731, 0.9581, 0.3557, 0.9621, 0.3557, 0.8799, 0.7888, 0.8657, 0.7891, 0.8483, 0.5943, 0.8626, 0.594, 0.8626, 0.594, 0.8483, 0.5943, 0.822, 0.4659, 0.8362, 0.4656, 0.8845, 0.9445, 0.8706, 0.9428, 0.8802, 0.9094, 0.8941, 0.9111, 0.8791, 0.9614, 0.8652, 0.9597, 0.8706, 0.9428, 0.8845, 0.9445, 0.8075, 0.358, 0.8017, 0.3574, 0.8003, 0.3456, 0.8041, 0.3461, 0.8041, 0.3461, 0.8003, 0.3456, 0.8345, 0.3153, 0.8382, 0.3158, 0.8382, 0.3158, 0.8345, 0.3153, 0.8542, 0.2888, 0.858, 0.2893, 0.9584, 0.4452, 0.9727, 0.4451, 0.973, 0.4483, 0.9587, 0.4484, 0.858, 0.2893, 0.8542, 0.2888, 0.8688, 0.2576, 0.8725, 0.2581, 0.8222, 0.3984, 0.808, 0.3988, 0.8017, 0.3574, 0.8075, 0.358, 0.5887, 0.3741, 0.5864, 0.3858, 0.5746, 0.3853, 0.5768, 0.3735, 0.5768, 0.3735, 0.5746, 0.3853, 0.5635, 0.3847, 0.5654, 0.373, 0.1444, 0.3717, 0.1563, 0.3723, 0.1547, 0.3841, 0.1429, 0.3835, 0.1563, 0.3723, 0.1683, 0.3729, 0.1664, 0.3846, 0.1547, 0.3841])
me_plane.materials.append(mat_spoon)
me_plane.use_remesh_preserve_volume = False
me_plane.use_remesh_preserve_attributes = False
me_plane.use_mirror_vertex_groups = False
me_plane.update()

# ---- objects
ob_light = bpy.data.objects.new('Light', light_light)
ob_camera = bpy.data.objects.new('Camera', cam_camera)
ob_sphere = bpy.data.objects.new('Sphere', me_sphere)
ob_plate = bpy.data.objects.new('Plate', me_circle)
ob_spoon = bpy.data.objects.new('Spoon', me_plane)

# ---- transforms, parenting, visibility, modifiers, constraints
ob_light.location = (4.076, 1.005, 5.904)
ob_light.rotation_euler = (0.6503, 0.05522, 1.866)
ob_light.lock_rotations_4d = False
ob_light.empty_display_type = 'ARROWS'
ob_light.color = (0.0, 0.0, 0.0, 0.0)
ob_light.lineart.crease_threshold = 0.0
ob_camera.location = (8.827, -89.45, -2.008)
ob_camera.rotation_euler = (1.635, 9.133e-07, 6.395)
ob_camera.lock_rotations_4d = False
ob_camera.empty_display_type = 'ARROWS'
ob_camera.color = (0.0, 0.0, 0.0, 0.0)
ob_camera.display_type = 'WIRE'
ob_camera.lineart.crease_threshold = 0.0
ob_sphere.location = (13.46, -4.206, 0.08936)
ob_sphere.rotation_euler = (0.0, -0.0, 2.44)
ob_sphere.scale = (10.0, 10.0, 10.0)
_m = ob_sphere.modifiers.new('Solidify', 'SOLIDIFY')
_m.thickness = 0.1
_m = ob_sphere.modifiers.new('Subdivision', 'SUBSURF')
_m.levels = 2
ob_plate.location = (1.205, -15.59, -9.65)
ob_plate.scale = (4.356, 4.356, 4.356)
ob_plate.lineart.crease_threshold = 0.0
_m = ob_plate.modifiers.new('Subsurf', 'SUBSURF')
_m.uv_smooth = 'PRESERVE_CORNERS'
_m.quality = 2
_m.levels = 2
_m.show_only_control_edges = False
_m = ob_plate.modifiers.new('Solidify', 'SOLIDIFY')
_m.thickness = 0.014
_m.offset = 1.0
_m.nonmanifold_thickness_mode = 'FIXED'
_m.nonmanifold_merge_threshold = 0.0003
ob_spoon.location = (-6.006, -15.93, 35.77)
ob_spoon.rotation_euler = (-7.382, 0.0946, 6.113)
ob_spoon.scale = (2.201, 2.201, 2.201)
ob_spoon.lineart.crease_threshold = 0.0
_m = ob_spoon.modifiers.new('Subsurf', 'SUBSURF')
_m.uv_smooth = 'PRESERVE_CORNERS'
_m.levels = 2
_m.render_levels = 3
_m.show_only_control_edges = False

# ---- collection membership
col_collection.objects.link(ob_light)
col_collection.objects.link(ob_camera)
col_collection.objects.link(ob_sphere)
col_collection.objects.link(ob_plate)
col_collection.objects.link(ob_spoon)

# ---- scene / render settings (as saved in the file)
scene.camera = ob_camera
scene.frame_start = 1; scene.frame_end = 100; scene.frame_set(100)
scene.render.engine = 'CYCLES'
scene.render.image_settings.file_format = 'FFMPEG'
scene.render.image_settings.color_mode = 'RGB'
scene.render.resolution_x = 320
scene.render.resolution_y = 240
bpy.context.view_layer.update()
